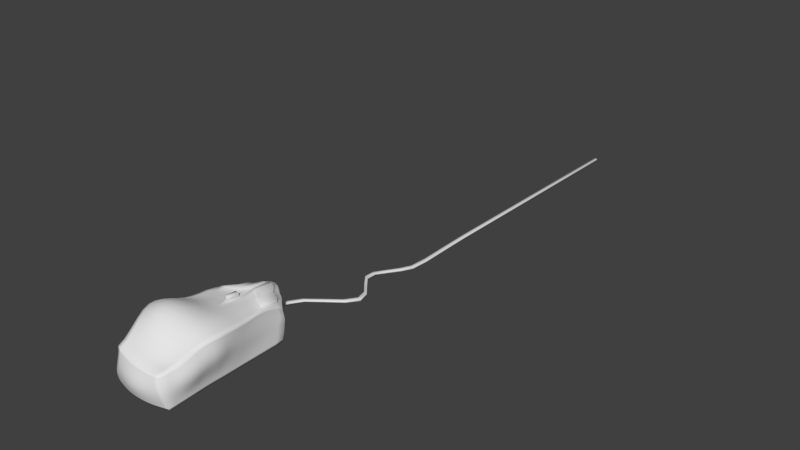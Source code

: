 # Source: mouse.blend  (saved by Blender 2.76.0; exported with 4.5.12 LTS)
import bpy
from mathutils import Matrix  # noqa: F401  (used for matrix-valued properties, if any)

bpy.ops.wm.read_factory_settings(use_empty=True)
scene = bpy.context.scene
scene.name = 'Scene'

# ---- collections
col_collection_1 = bpy.data.collections.new('Collection 1'); scene.collection.children.link(col_collection_1)

# ---- world
world_world = bpy.data.worlds.new('World'); scene.world = world_world
world_world.color = (0.05088, 0.05088, 0.05088)
world_world.use_sun_shadow = False
world_world.sun_shadow_jitter_overblur = 0.0
world_world.cycles.sampling_method = 'MANUAL'
world_world.cycles.sample_map_resolution = 256

# ---- meshes
me_cube_001 = bpy.data.meshes.new('Cube.001')
me_cube_001.from_pydata([(-1.067, -1.034, -1.036), (-0.7903, -1.075, 0.7911), (-1.082, 1.124, -1.007), (-1.0, 1.258, 0.5478), (1.015, -1.042, -1.037), (0.876, -1.098, 0.5418), (0.9943, 1.143, -1.0), (0.9385, 1.207, 0.5462), (-0.8964, -1.108, -0.2013), (-1.172, 0.0, 1.332), (-1.003, 1.272, -0.02332), (-1.253, 0.04299, -1.02), (-0.004449, 1.56, 0.7973), (0.974, 1.239, -0.01095), (-0.0007349, 1.418, -1.0), (1.174, -0.01464, 1.133), (0.9762, -1.117, -0.2692), (1.008, 0.0, -1.0), (0.04021, -1.141, 0.6084), (0.01484, -1.141, -1.015), (0.02782, 0.0, 1.559), (0.0, 0.0, -0.966), (0.02928, -1.223, -0.2435), (1.149, 0.0, 0.08013), (-0.003938, 1.536, 0.04298), (-1.19, 0.01359, 0.1683), (-0.8136, -1.109, 0.2587), (-1.041, 0.5044, 1.01), (-1.117, 1.173, -0.5096), (-1.35, -0.4273, -1.052), (0.4808, 1.401, 0.7705), (0.9883, 1.208, -0.5), (-0.5048, 1.334, -1.0), (1.059, -0.5187, 0.9586), (1.006, -1.084, -0.6399), (1.0, 0.5224, -1.0), (-0.3244, -1.125, 0.6834), (0.5228, -1.108, -1.04), (-1.019, -1.072, -0.623), (-1.03, -0.5036, 1.534), (-1.0, 1.273, 0.2661), (-1.251, 0.5465, -1.021), (-0.5006, 1.417, 0.6856), (0.9486, 1.23, 0.2699), (0.4959, 1.335, -1.0), (1.045, 0.4886, 0.9869), (0.9212, -1.125, 0.1063), (1.018, -0.504, -1.001), (0.4041, -1.133, 0.5514), (-0.4905, -1.114, -1.025), (-0.6236, 0.0, 1.581), (0.6626, -0.001711, 1.341), (0.01592, -0.531, 1.611), (0.01607, 0.5991, 1.103), (0.5033, 0.0, -0.983), (-0.5562, 0.008934, -0.9871), (0.004531, -0.5515, -0.9832), (0.0, 0.6689, -1.0), (0.02975, -1.199, -0.6101), (0.02932, -1.199, 0.1356), (0.4499, -1.195, -0.2632), (-0.384, -1.195, -0.2243), (1.055, 0.0, -0.4774), (1.193, -0.007204, 0.6228), (1.036, 0.549, -2.556e-05), (1.188, -0.5217, -0.03236), (-0.00211, 1.528, -0.5), (-0.004469, 1.558, 0.5969), (-0.5002, 1.478, 0.0), (0.4883, 1.431, -2.139e-05), (-1.376, 0.05713, -0.4831), (-1.161, 0.0, 0.7926), (-1.087, -0.5097, 0.284), (-1.16, 0.5564, -0.01185), (-1.033, 0.5314, 0.5057), (-1.026, -0.5149, 0.9432), (-1.58, -0.3831, -0.5033), (0.4796, 1.426, 0.4446), (-0.5004, 1.467, 0.3517), (-0.5142, 1.422, -0.5012), (1.187, -0.5227, 0.4538), (1.046, 0.5194, 0.4937), (1.008, 0.5491, -0.5), (-0.3432, -1.177, 0.1839), (0.412, -1.183, 0.1073), (0.4985, -1.164, -0.6344), (-0.5665, 0.6235, -1.005), (-0.5506, -0.5275, -0.9667), (0.5187, -0.5329, -0.9994), (0.5564, 0.5562, 1.065), (0.5597, -0.5242, 1.275), (-0.5178, -0.5228, 1.736), (-0.5278, 0.5636, 1.069), (0.4999, 0.6179, -1.0), (-0.4438, -1.168, -0.6073), (1.072, -0.5149, -0.5129), (0.4921, 1.425, -0.5), (-1.328, 0.5643, -0.527), (-0.7962, -1.095, 0.5126), (-1.0, 0.8372, 0.9218), (-1.117, 1.149, -0.7596), (-1.414, -0.6853, -1.105), (0.7075, 1.326, 0.651), (0.9913, 1.182, -0.75), (-0.8026, 1.233, -1.004), (1.017, -0.8183, 0.6841), (1.012, -1.063, -0.8324), (0.9969, 0.852, -1.0), (-0.5391, -1.106, 0.7339), (0.769, -1.076, -1.044), (-0.9606, -1.093, -0.4154), (-1.158, -0.25, 1.542), (-1.0, 1.276, 0.1538), (-1.253, 0.2946, -1.021), (-0.2521, 1.514, 0.7914), (0.9575, 1.236, 0.1666), (0.2478, 1.396, -1.0), (1.131, 0.2354, 1.062), (0.9501, -1.125, -0.08367), (1.005, -0.25, -1.0), (0.2175, -1.139, 0.5788), (-0.242, -1.135, -1.015), (-0.9102, 0.0, 1.477), (0.3579, 0.0, 1.453), (0.06464, -0.8511, 1.007), (0.03168, 0.25, 1.291), (0.7564, 0.0, -0.9958), (-0.2515, 0.0, -0.9708), (0.01733, -0.8629, -1.007), (0.0, 0.266, -0.9918), (0.02458, -1.172, -0.8045), (0.02803, -1.216, -0.06109), (0.7073, -1.162, -0.2705), (-0.1709, -1.216, -0.2355), (1.026, 0.0, -0.7454), (1.184, -0.001938, 0.3566), (0.9871, 0.9232, -0.0006005), (1.191, -0.25, 0.08), (-0.001404, 1.482, -0.75), (-0.004687, 1.528, 0.3553), (-0.75, 1.38, -0.01075), (0.2426, 1.506, 0.0163), (-1.353, 0.05741, -0.7705), (-1.141, 0.000139, 0.4907), (-1.079, -0.7983, -0.02643), (-1.195, 0.2725, 0.0244), (-0.8426, -1.114, 0.02309), (-1.114, 0.25, 1.105), (-1.064, 1.218, -0.2554), (-1.319, -0.1834, -1.05), (0.2416, 1.492, 0.7847), (0.985, 1.222, -0.2503), (-0.25, 1.396, -1.0), (1.161, -0.2646, 1.132), (0.995, -1.102, -0.4534), (1.003, 0.25, -1.0), (-0.136, -1.136, 0.6422), (0.2728, -1.131, -1.028), (-1.059, -1.051, -0.8273), (-0.8744, -0.7965, 1.168), (-1.0, 1.268, 0.3754), (-1.251, 0.8295, -1.021), (-0.75, 1.343, 0.5778), (0.9425, 1.223, 0.3699), (0.7445, 1.246, -1.0), (0.9566, 0.852, 0.9077), (0.8946, -1.116, 0.3106), (1.026, -0.778, -1.016), (0.6236, -1.122, 0.5303), (-0.7705, -1.077, -1.034), (-0.3054, 0.0, 1.611), (0.9239, -0.009904, 1.237), (0.01171, -0.25, 1.744), (-0.00659, 1.098, 1.0), (0.2503, 0.0, -0.9708), (-0.9302, 0.03029, -1.01), (0.0, -0.2539, -0.9639), (-0.001051, 1.106, -1.0), (0.03071, -1.216, -0.4247), (0.03386, -1.172, 0.3567), (0.2301, -1.216, -0.253), (-0.621, -1.159, -0.2101), (1.099, 0.0, -0.2005), (1.184, -0.01239, 0.8807), (1.095, 0.25, 0.03447), (1.114, -0.8347, -0.2147), (-0.002911, 1.548, -0.2484), (-0.004058, 1.586, 0.6464), (-0.2516, 1.519, 0.01788), (0.7295, 1.343, -0.003516), (-1.299, 0.03823, -0.1634), (-1.172, 0.0, 1.074), (-1.155, -0.2419, 0.3247), (-1.143, 0.8963, -0.01186), (-1.07, 0.5464, 0.2482), (-1.039, 0.5164, 0.7589), (-1.103, 0.25, 0.5827), (-1.001, 0.9241, 0.4706), (-1.023, -0.5196, 0.6196), (-1.028, -0.509, 1.251), (-0.8838, -0.8245, 0.5538), (-1.149, -0.25, 0.9911), (-1.578, -0.3772, -0.8147), (-1.333, -0.4499, -0.1072), (-1.533, -0.6769, -0.6516), (-1.552, -0.1376, -0.4822), (0.4841, 1.433, 0.241), (0.4788, 1.43, 0.5982), (0.2419, 1.526, 0.5549), (0.7098, 1.343, 0.3511), (-0.5003, 1.476, 0.2045), (-0.5005, 1.455, 0.4912), (-0.75, 1.37, 0.3143), (-0.2518, 1.548, 0.5008), (-0.5142, 1.386, -0.7512), (-0.5023, 1.452, -0.2502), (-0.83, 1.3, -0.5066), (-0.2506, 1.499, -0.5), (1.21, -0.5229, 0.2088), (1.124, -0.522, 0.7034), (1.219, -0.2571, 0.6218), (1.12, -0.8394, 0.1916), (1.045, 0.537, 0.2479), (1.044, 0.5013, 0.7392), (0.9639, 0.933, 0.4749), (1.127, 0.2427, 0.5589), (1.001, 0.5379, -0.75), (1.02, 0.5529, -0.25), (0.9915, 0.9102, -0.5), (1.037, 0.25, -0.4967), (-0.3611, -1.192, -0.02746), (-0.3304, -1.154, 0.4186), (-0.1507, -1.193, 0.1568), (-0.5625, -1.15, 0.2188), (0.428, -1.195, -0.08032), (0.4037, -1.162, 0.3135), (0.6518, -1.161, 0.0987), (0.2108, -1.195, 0.119), (0.515, -1.137, -0.833), (0.4755, -1.184, -0.4462), (0.7504, -1.127, -0.6462), (0.2601, -1.189, -0.6208), (-0.25, 0.6552, -1.0), (-0.9399, 0.5757, -1.016), (-0.5585, 0.264, -1.003), (-0.5666, 1.022, -1.006), (-0.2499, -0.5479, -0.9693), (-0.9407, -0.4838, -0.9885), (-0.5768, -0.8249, -1.013), (-0.5494, -0.243, -0.9684), (0.7704, -0.5171, -1.001), (0.2624, -0.5458, -0.9944), (0.5356, -0.8335, -1.025), (0.5018, -0.2504, -0.983), (0.2916, 0.5871, 1.094), (0.8007, 0.5163, 1.021), (0.6302, 0.2479, 1.218), (0.4872, 0.9631, 0.9952), (0.2902, -0.5288, 1.46), (0.8022, -0.5232, 1.084), (0.4795, -0.8449, 0.8373), (0.647, -0.2515, 1.395), (-0.7739, -0.5132, 1.667), (-0.2538, -0.5291, 1.71), (-0.3667, -0.8397, 1.119), (-0.6192, -0.25, 1.825), (-0.7875, 0.5303, 1.038), (-0.2615, 0.5898, 1.094), (-0.5839, 0.25, 1.258), (-0.5003, 0.9553, 1.0), (0.7499, 0.5682, -1.0), (0.25, 0.6552, -1.0), (0.5004, 0.254, -0.9985), (0.4963, 1.027, -1.0), (-0.4708, -1.143, -0.8097), (-0.4125, -1.187, -0.4151), (-0.2022, -1.192, -0.6047), (-0.7082, -1.128, -0.6195), (1.032, -0.5093, -0.753), (1.132, -0.5195, -0.2732), (1.067, -0.25, -0.4774), (1.056, -0.8099, -0.5986), (0.494, 1.389, -0.75), (0.4902, 1.439, -0.25), (0.2454, 1.499, -0.5), (0.7393, 1.323, -0.5), (-1.326, 0.5604, -0.777), (-1.259, 0.5616, -0.2708), (-1.353, 0.3078, -0.5236), (-1.326, 0.8568, -0.527), (-1.251, 0.8751, -0.2708), (-1.291, 0.2934, -0.254), (-1.338, 0.3079, -0.777), (0.7368, 1.336, -0.25), (0.2441, 1.517, -0.25), (0.2466, 1.457, -0.75), (1.087, -0.8242, -0.4055), (1.13, -0.25, -0.2005), (1.024, -0.25, -0.7454), (-0.6605, -1.148, -0.4141), (-0.1842, -1.21, -0.4183), (-0.2249, -1.166, -0.8011), (0.2475, 1.085, -1.0), (0.25, 0.2622, -0.994), (0.7522, 0.25, -1.0), (-0.2528, 1.039, 1.0), (-0.2837, 0.25, 1.293), (-0.8568, 0.25, 1.189), (-0.3161, -0.25, 1.839), (-0.143, -0.8483, 1.069), (-0.6161, -0.8224, 1.157), (0.9059, -0.2598, 1.236), (0.7402, -0.8371, 0.7427), (0.2679, -0.8498, 0.9288), (0.7192, 0.9014, 0.9511), (0.8843, 0.2399, 1.139), (0.344, 0.25, 1.268), (0.2501, -0.2525, -0.9708), (0.2812, -0.854, -1.018), (0.7825, -0.8062, -1.024), (-0.9251, -0.2193, -0.9965), (-1.012, -0.7557, -1.053), (-0.246, -0.8573, -1.006), (-0.9401, 0.9145, -1.016), (-0.9336, 0.2823, -1.015), (-0.25, 0.2622, -0.994), (0.2452, -1.208, -0.4347), (0.7321, -1.148, -0.4555), (0.7623, -1.102, -0.8405), (0.2112, -1.17, 0.3334), (0.6325, -1.146, 0.2993), (0.6783, -1.166, -0.08828), (-0.5452, -1.131, 0.4618), (-0.1421, -1.167, 0.3842), (-0.1602, -1.21, -0.0467), (1.065, 0.25, -0.2338), (0.989, 0.9236, -0.25), (0.9943, 0.8851, -0.75), (1.13, 0.2376, 0.8121), (0.9556, 0.9079, 0.6803), (0.9775, 0.9309, 0.2438), (1.081, -0.8325, 0.4247), (1.191, -0.2623, 0.8792), (1.226, -0.2519, 0.3563), (-0.2511, 1.517, -0.25), (-0.7833, 1.351, -0.2528), (-0.8303, 1.27, -0.7566), (-0.2519, 1.545, 0.6392), (-0.75, 1.364, 0.4283), (-0.75, 1.374, 0.1885), (0.7057, 1.347, 0.4757), (0.242, 1.526, 0.6678), (0.2415, 1.494, 0.2999), (-1.358, -0.1899, -0.07977), (-1.334, -0.7333, -0.349), (-1.555, -0.6617, -0.9003), (-1.158, -0.25, 1.282), (-0.8762, -0.8123, 0.8574), (-0.9329, -0.8247, 0.2635), (-1.0, 0.8918, 0.6824), (-1.112, 0.25, 0.8491), (-1.114, 0.2548, 0.307), (-1.047, 0.9225, 0.2388), (-1.132, -0.25, 0.6713), (-1.522, -0.1394, -0.8058), (0.7181, 1.34, 0.2115), (-0.2519, 1.528, 0.2972), (-0.2502, 1.457, -0.75), (1.128, -0.8401, -0.01855), (1.118, 0.2479, 0.3004), (1.016, 0.25, -0.75), (-0.5888, -1.159, -0.0022), (0.2176, -1.212, -0.07162), (0.2716, -1.162, -0.8164), (-0.2501, 1.085, -1.0), (-0.2515, -0.253, -0.9592), (0.7542, -0.25, -0.9958), (0.2404, 1.052, 0.9978), (0.3453, -0.25, 1.576), (-0.8961, -0.25, 1.714), (-0.7501, 0.9026, 0.9656), (0.7461, 0.9416, -1.0), (-0.7491, -1.102, -0.8235), (1.031, -0.7937, -0.8001), (0.7419, 1.293, -0.75), (-1.326, 0.8436, -0.777), (-0.7916, -1.086, 0.6485), (-1.0, 1.148, 0.6782), (-1.103, 1.137, -0.8835), (-1.282, -0.854, -1.085), (0.818, 1.279, 0.5823), (0.9928, 1.164, -0.875), (-0.9486, 1.176, -1.006), (0.9391, -0.9653, 0.5772), (1.013, -1.052, -0.9328), (0.9951, 1.007, -1.0), (-0.6609, -1.092, 0.7624), (0.8919, -1.059, -1.042), (-0.9282, -1.101, -0.3094), (-1.181, -0.125, 1.447), (-1.0, 1.276, 0.07677), (-1.255, 0.1691, -1.021), (-0.1282, 1.544, 0.81), (0.9648, 1.239, 0.0914), (0.1236, 1.413, -1.0), (1.16, 0.1104, 1.103), (0.9638, -1.122, -0.1766), (1.006, -0.125, -1.0), (0.1279, -1.141, 0.5931), (-0.1151, -1.14, -1.013), (-1.044, 0.0, 1.407), (0.1944, 0.0, 1.51), (0.06043, -1.004, 0.7395), (0.03243, 0.125, 1.421), (0.8824, 0.0, -0.9995), (-0.1252, 0.0, -0.9673), (0.01788, -1.009, -1.015), (0.0, 0.125, -0.9779), (0.02021, -1.157, -0.9073), (0.02845, -1.221, -0.1533), (0.8415, -1.141, -0.2716), (-0.07003, -1.221, -0.2397), (1.016, 0.0, -0.8745), (1.17, -0.0003478, 0.2198), (0.9773, 1.119, -0.003432), (1.184, -0.125, 0.08733), (-0.001064, 1.452, -0.875), (-0.004481, 1.523, 0.1975), (-0.8751, 1.327, -0.0195), (0.1195, 1.528, 0.03512), (-1.308, 0.05126, -0.8984), (-1.153, 0.004461, 0.3319), (-0.994, -0.9588, -0.1387), (-1.199, 0.1435, 0.08252), (-0.8257, -1.113, 0.1392), (-1.077, 0.375, 1.043), (-1.1, 1.189, -0.3832), (-1.344, -0.2989, -1.053), (0.3645, 1.436, 0.7646), (0.9869, 1.216, -0.375), (-0.375, 1.37, -1.0), (1.108, -0.3896, 1.068), (1.001, -1.094, -0.5463), (1.0, 0.3758, -1.0), (-0.2278, -1.132, 0.6616), (0.3985, -1.121, -1.035), (-1.042, -1.062, -0.7253), (-0.9489, -0.6466, 1.389), (-1.0, 1.271, 0.3171), (-1.251, 0.6859, -1.021), (-0.6251, 1.374, 0.6091), (0.9455, 1.227, 0.3158), (0.6201, 1.293, -1.0), (0.9996, 0.6426, 0.9768), (0.9073, -1.122, 0.2059), (1.025, -0.6399, -1.004), (0.5086, -1.129, 0.539), (-0.623, -1.098, -1.03), (-0.4675, 0.0, 1.606), (0.7961, -0.005561, 1.291), (0.008258, -0.3821, 1.743), (0.001273, 0.8187, 1.034), (0.3765, 0.0, -0.9763), (-0.7425, 0.01946, -0.9989), (0.0006825, -0.3979, -0.9701), (-0.0003574, 0.8944, -1.0), (0.03066, -1.209, -0.5166), (0.03122, -1.186, 0.2426), (0.3351, -1.208, -0.2582), (-0.4996, -1.179, -0.2173), (1.075, 0.0, -0.3397), (1.19, -0.01, 0.7526), (1.066, 0.3817, 0.01065), (1.177, -0.6776, -0.1318), (-0.002491, 1.541, -0.375), (-0.004198, 1.576, 0.623), (-0.3757, 1.509, 0.00249), (0.6094, 1.388, -0.001064), (-1.347, 0.0494, -0.3261), (-1.168, 0.0, 0.9359), (-1.119, -0.37, 0.3461), (-1.146, 0.7274, -0.01186), (-1.111, 0.5522, 0.1181), (-1.036, 0.5238, 0.6324), (-1.137, 0.125, 0.6778), (-1.01, 0.7088, 0.5), (-1.04, -0.5178, 0.4534), (-1.027, -0.512, 1.1), (-0.8335, -0.9741, 0.3709), (-1.096, -0.3756, 1.013), (-1.481, -0.3981, -0.9398), (-1.477, -0.4116, -0.3124), (-1.302, -0.8746, -0.6583), (-1.602, -0.2447, -0.4884), (0.4865, 1.428, 0.1236), (0.4788, 1.429, 0.5238), (0.1188, 1.549, 0.5911), (0.5953, 1.391, 0.4081), (-0.5003, 1.479, 0.1144), (-0.5004, 1.463, 0.419), (-0.875, 1.319, 0.2844), (-0.376, 1.515, 0.4105), (-0.5101, 1.362, -0.8758), (-0.5093, 1.436, -0.3758), (-0.9816, 1.234, -0.5088), (-0.3752, 1.466, -0.5), (1.205, -0.5224, 0.08803), (1.158, -0.5226, 0.5779), (1.227, -0.1322, 0.6325), (1.188, -0.679, 0.3178), (1.042, 0.544, 0.1243), (1.045, 0.5101, 0.6163), (0.9501, 1.141, 0.3596), (1.089, 0.3678, 0.5209), (0.9999, 0.5304, -0.875), (1.013, 0.552, -0.375), (0.989, 1.073, -0.5), (1.023, 0.3831, -0.5), (-0.3719, -1.195, -0.1271), (-0.3361, -1.167, 0.2978), (-0.06002, -1.197, 0.1456), (-0.4486, -1.165, 0.2003), (0.4382, -1.197, -0.172), (0.4068, -1.173, 0.207), (0.7838, -1.145, 0.09908), (0.3071, -1.19, 0.1127), (0.5203, -1.123, -0.9355), (0.4876, -1.175, -0.5393), (0.8787, -1.106, -0.6458), (0.3783, -1.178, -0.6274), (-0.125, 0.6654, -1.0), (-0.7539, 0.6001, -1.011), (-0.5569, 0.1346, -0.9954), (-0.5666, 0.8267, -1.006), (-0.1234, -0.5508, -0.9758), (-0.7329, -0.5098, -0.9709), (-0.5256, -0.9764, -1.026), (-0.5466, -0.3806, -0.9624), (0.8945, -0.5098, -1.001), (0.391, -0.54, -0.997), (0.5307, -0.9762, -1.037), (0.5073, -0.3864, -0.9909), (0.1548, 0.5956, 1.1), (0.6799, 0.536, 1.044), (0.6532, 0.1231, 1.29), (0.5168, 0.7588, 1.013), (0.1525, -0.5304, 1.541), (0.6812, -0.5237, 1.175), (0.4396, -0.9988, 0.6323), (0.6051, -0.379, 1.364), (-0.9019, -0.508, 1.605), (-0.3872, -0.5265, 1.734), (-0.3274, -0.9909, 0.8316), (-0.579, -0.378, 1.838), (-0.9151, 0.5153, 1.023), (-0.3964, 0.5782, 1.083), (-0.607, 0.125, 1.415), (-0.5069, 0.7657, 1.017), (0.875, 0.5437, -1.0), (0.3749, 0.6389, -1.0), (0.5022, 0.125, -0.9909), (0.4982, 0.8259, -1.0), (-0.4818, -1.129, -0.9159), (-0.4286, -1.179, -0.5106), (-0.08526, -1.197, -0.6066), (-0.5666, -1.151, -0.6124), (1.024, -0.5065, -0.8763), (1.1, -0.5174, -0.3932), (1.062, -0.125, -0.4737), (1.076, -0.662, -0.555), (0.495, 1.364, -0.875), (0.4912, 1.435, -0.375), (0.1218, 1.52, -0.5), (0.6155, 1.376, -0.5), (-1.296, 0.5545, -0.8995), (-1.3, 0.5633, -0.3995), (-1.367, 0.1826, -0.5133), (-1.326, 0.7099, -0.527), (-0.8037, -1.103, 0.3829), (-1.014, 0.657, 1.0), (-1.121, 1.161, -0.635), (-1.381, -0.556, -1.069), (0.593, 1.379, 0.7106), (0.9898, 1.197, -0.625), (-0.651, 1.288, -1.002), (1.051, -0.6649, 0.8239), (1.01, -1.073, -0.735), (0.999, 0.6863, -1.0), (-0.4275, -1.117, 0.7075), (0.6461, -1.093, -1.043), (-0.9916, -1.083, -0.5198), (-1.104, -0.375, 1.577), (-1.0, 1.274, 0.2143), (-1.251, 0.4197, -1.021), (-0.3763, 1.465, 0.7719), (0.9524, 1.233, 0.223), (0.3719, 1.37, -1.0), (1.09, 0.3604, 1.02), (0.9357, -1.126, 0.01022), (1.008, -0.375, -1.0), (0.3087, -1.137, 0.5649), (-0.367, -1.126, -1.02), (-0.7715, 0.0, 1.536), (0.5166, 0.0, 1.396), (0.04084, -0.6902, 1.34), (0.026, 0.4004, 1.191), (0.63, 0.0, -0.9899), (-0.3876, 0.001613, -0.9771), (0.01175, -0.7084, -0.9975), (0.0, 0.4528, -0.9999), (0.02775, -1.186, -0.7058), (0.02828, -1.209, 0.03483), (0.5761, -1.18, -0.2674), (-0.275, -1.207, -0.2304), (1.039, 0.0, -0.6128), (1.191, -0.004376, 0.4909), (1.007, 0.7369, -6.355e-05), (1.18, -0.3775, 0.04598), (-0.001752, 1.508, -0.625), (-0.004671, 1.541, 0.509), (-0.625, 1.432, -0.002091), (0.3655, 1.473, 0.0007089), (-1.379, 0.05995, -0.6318), (-1.152, 0.0, 0.6439), (-1.075, -0.6546, 0.1422), (-1.178, 0.4017, -0.0007571), (-0.867, -1.112, -0.09064), (-1.148, 0.125, 1.21), (-1.027, 1.253, -0.1342), (-1.256, -0.07979, -1.025), (0.1188, 1.543, 0.7779), (0.9805, 1.234, -0.1271), (-0.1253, 1.413, -1.0), (1.183, -0.1396, 1.143), (0.9868, -1.11, -0.3612), (1.006, 0.125, -1.0), (-0.0472, -1.139, 0.6247), (0.1452, -1.138, -1.021), (-1.068, -1.042, -0.9304), (-0.8165, -0.9419, 0.9482), (-1.0, 1.265, 0.449), (-1.197, 0.9738, -1.016), (-0.875, 1.303, 0.5538), (0.9399, 1.217, 0.4426), (0.8692, 1.195, -1.0), (0.9393, 1.111, 0.6947), (0.8838, -1.108, 0.4219), (1.021, -0.9133, -1.03), (0.7462, -1.112, 0.5296), (-0.9222, -1.055, -1.036), (-0.1395, 0.0, 1.594), (1.049, -0.01331, 1.183), (0.01896, -0.125, 1.675), (-0.00583, 1.44, 0.9001), (0.125, 0.0, -0.9673), (-1.104, 0.03883, -1.018), (0.0, -0.125, -0.9615), (-0.001102, 1.281, -1.0), (0.03014, -1.221, -0.3338), (0.037, -1.157, 0.4785), (0.1287, -1.221, -0.248), (-0.7519, -1.135, -0.2048), (1.124, 0.0, -0.06033), (1.179, -0.01403, 1.007), (1.117, 0.125, 0.06057), (1.031, -0.983, -0.2599), (-0.003389, 1.546, -0.108), (-0.004158, 1.58, 0.7072), (-0.1277, 1.528, 0.03514), (0.8508, 1.293, -0.008299), (-1.243, 0.02557, 0.002358), (-1.173, 0.0, 1.206), (-1.178, -0.1149, 0.2554), (-1.085, 1.113, -0.01897), (-1.042, 0.5392, 0.3777), (-1.04, 0.5097, 0.8848), (-1.066, 0.3761, 0.5326), (-1.0, 1.183, 0.3381), (-1.025, -0.5175, 0.7827), (-1.029, -0.5061, 1.396), (-0.9512, -0.6678, 0.7727), (-1.17, -0.125, 0.9027), (-1.617, -0.3709, -0.6715), (-1.188, -0.4869, 0.09736), (-1.555, -0.5294, -0.5654), (-1.428, -0.05268, -0.4621), (0.4815, 1.43, 0.3492), (0.4795, 1.421, 0.6782), (0.3635, 1.479, 0.4902), (0.8263, 1.282, 0.2929), (-0.5004, 1.472, 0.2817), (-0.5005, 1.441, 0.5758), (-0.6251, 1.423, 0.3346), (-0.128, 1.561, 0.5681), (-0.5158, 1.406, -0.6263), (-0.5001, 1.469, -0.125), (-0.6706, 1.365, -0.5038), (-0.1262, 1.52, -0.5), (1.204, -0.5229, 0.3305), (1.089, -0.5208, 0.8302), (1.183, -0.3826, 0.5633), (1.003, -0.9909, 0.1199), (1.046, 0.5286, 0.371), (1.044, 0.4939, 0.8626), (1.005, 0.6982, 0.4879), (1.157, 0.1178, 0.5961), (1.003, 0.5443, -0.625), (1.028, 0.5519, -0.125), (0.9959, 0.7313, -0.5), (1.049, 0.125, -0.4867), (-0.3516, -1.186, 0.07584), (-0.3263, -1.14, 0.547), (-0.2445, -1.186, 0.1695), (-0.6861, -1.13, 0.239), (0.4192, -1.19, 0.01247), (0.4028, -1.148, 0.4281), (0.5268, -1.173, 0.1024), (0.119, -1.198, 0.1267), (0.5076, -1.151, -0.7323), (0.4626, -1.191, -0.3544), (0.623, -1.147, -0.6415), (0.1443, -1.196, -0.6149), (-0.3932, 0.6414, -1.002), (-1.11, 0.5568, -1.019), (-0.5633, 0.4297, -1.005), (-0.5438, 1.194, -1.004), (-0.3856, -0.5411, -0.9657), (-1.168, -0.4498, -1.024), (-0.5649, -0.6771, -0.9828), (-0.5529, -0.1169, -0.9795), (0.6452, -0.525, -1.001), (0.1334, -0.5497, -0.9902), (0.5321, -0.6839, -1.009), (0.5025, -0.125, -0.9798), (0.4274, 0.574, 1.083), (0.9214, 0.4996, 1.001), (0.5965, 0.3798, 1.139), (0.4807, 1.271, 0.8605), (0.4289, -0.5262, 1.37), (0.9306, -0.5219, 1.009), (0.5203, -0.6828, 1.088), (0.6657, -0.1265, 1.379), (-0.646, -0.5183, 1.713), (-0.1195, -0.5306, 1.668), (-0.4396, -0.6803, 1.468), (-0.6314, -0.125, 1.726), (-0.6582, 0.5471, 1.054), (-0.1233, 0.5971, 1.1), (-0.5563, 0.3845, 1.142), (-0.5009, 1.246, 0.8598), (0.6249, 0.5937, -1.0), (0.125, 0.6654, -1.0), (0.5, 0.4209, -1.0), (0.4956, 1.199, -1.0), (-0.458, -1.156, -0.7066), (-0.3975, -1.192, -0.32), (-0.3224, -1.182, -0.6048), (-0.863, -1.1, -0.6236), (1.049, -0.5121, -0.6327), (1.162, -0.5208, -0.153), (1.06, -0.3765, -0.4875), (1.027, -0.9523, -0.6296), (0.4931, 1.409, -0.625), (0.4892, 1.438, -0.125), (0.3688, 1.466, -0.5), (0.8635, 1.267, -0.5), (-1.338, 0.5637, -0.6529), (-1.211, 0.5594, -0.1414), (-1.338, 0.4329, -0.527), (-1.257, 1.008, -0.5213), (-1.296, 0.8653, -0.3995), (-1.199, 0.8855, -0.1415), (-1.251, 0.7192, -0.2708), (-1.194, 1.038, -0.266), (-1.329, 0.302, -0.3904), (-1.244, 0.2832, -0.1155), (-1.302, 0.1666, -0.2238), (-1.275, 0.4195, -0.2685), (-1.301, 0.3025, -0.8994), (-1.356, 0.3099, -0.6526), (-1.347, 0.1828, -0.7758), (-1.329, 0.4329, -0.777), (0.738, 1.332, -0.375), (0.7342, 1.34, -0.1258), (0.6133, 1.39, -0.25), (0.8606, 1.28, -0.2501), (0.2447, 1.511, -0.375), (0.2434, 1.515, -0.1219), (0.1207, 1.54, -0.2495), (0.3672, 1.482, -0.25), (0.2472, 1.429, -0.875), (0.246, 1.481, -0.625), (0.1227, 1.476, -0.75), (0.3703, 1.427, -0.75), (1.072, -0.8175, -0.5014), (1.102, -0.83, -0.3101), (1.128, -0.6714, -0.3448), (1.031, -0.9697, -0.4437), (1.097, -0.25, -0.3397), (1.162, -0.25, -0.06037), (1.122, -0.125, -0.1949), (1.121, -0.3774, -0.2201), (1.012, -0.25, -0.8745), (1.041, -0.25, -0.6128), (1.024, -0.125, -0.7438), (1.026, -0.3754, -0.749), (-0.6842, -1.139, -0.517), (-0.639, -1.155, -0.312), (-0.533, -1.169, -0.4138), (-0.8071, -1.122, -0.4169), (-0.1926, -1.202, -0.5106), (-0.1771, -1.214, -0.3271), (-0.07588, -1.215, -0.4209), (-0.296, -1.2, -0.4167), (-0.2347, -1.151, -0.9052), (-0.2132, -1.18, -0.7013), (-0.09953, -1.171, -0.8015), (-0.3484, -1.156, -0.8037), (0.3718, 1.06, -1.0), (0.1232, 1.1, -1.0), (0.2487, 0.8761, -1.0), (0.2472, 1.259, -1.0), (0.375, 0.2583, -0.9963), (0.125, 0.265, -0.9924), (0.25, 0.125, -0.9817), (0.25, 0.444, -1.0), (0.8779, 0.25, -1.0), (0.6263, 0.2508, -0.9999), (0.7551, 0.125, -0.9991), (0.7501, 0.3933, -1.0), (-0.3762, 0.9885, 1.0), (-0.1297, 1.082, 1.0), (-0.2527, 0.8049, 1.029), (-0.2529, 1.396, 0.8631), (-0.4367, 0.25, 1.28), (-0.1268, 0.25, 1.296), (-0.2949, 0.125, 1.449), (-0.2724, 0.3961, 1.178), (-0.9872, 0.25, 1.147), (-0.7232, 0.25, 1.226), (-0.8882, 0.125, 1.327), (-0.8212, 0.3755, 1.093), (-0.4708, -0.25, 1.845), (-0.1556, -0.25, 1.804), (-0.2968, -0.381, 1.843), (-0.3137, -0.125, 1.749), (-0.2522, -0.8449, 1.095), (-0.03787, -0.8503, 1.04), (-0.1254, -1.001, 0.7856), (-0.1948, -0.6879, 1.422), (-0.7469, -0.8101, 1.168), (-0.4877, -0.8324, 1.14), (-0.557, -0.9721, 0.8855), (-0.6969, -0.6655, 1.462), (0.7772, -0.2553, 1.309), (1.034, -0.2633, 1.18), (0.855, -0.3849, 1.18), (0.9293, -0.1348, 1.251), (0.6031, -0.8415, 0.7886), (0.8802, -0.83, 0.7059), (0.6713, -0.9883, 0.5841), (0.7807, -0.6778, 0.9377), (0.1659, -0.851, 0.9695), (0.3729, -0.8475, 0.8848), (0.245, -1.003, 0.6889), (0.2792, -0.6884, 1.225), (0.6045, 0.9269, 0.9831), (0.8348, 0.8824, 0.9202), (0.7563, 0.6985, 0.9878), (0.7047, 1.232, 0.7787), (0.7596, 0.244, 1.18), (1.007, 0.2366, 1.099), (0.9116, 0.115, 1.197), (0.8456, 0.3648, 1.077), (0.1894, 0.25, 1.281), (0.4929, 0.2499, 1.248), (0.3565, 0.125, 1.358), (0.3218, 0.394, 1.178), (0.3756, -0.2514, -0.9763), (0.125, -0.2534, -0.9673), (0.254, -0.3943, -0.9817), (0.2501, -0.125, -0.9666), (0.4096, -0.8449, -1.022), (0.1499, -0.8602, -1.012), (0.2791, -0.9987, -1.027), (0.2743, -0.701, -1.005), (0.9043, -0.7918, -1.021), (0.6597, -0.8204, -1.026), (0.777, -0.9457, -1.038), (0.7812, -0.6615, -1.008), (-0.7317, -0.2325, -0.9796), (-1.138, -0.198, -1.027), (-0.9271, -0.3471, -0.989), (-0.9224, -0.09638, -1.004), (-0.7677, -0.7996, -1.02), (-1.246, -0.7119, -1.089), (-0.8748, -0.9278, -1.04), (-0.9753, -0.6206, -1.011), (-0.1149, -0.8619, -1.005), (-0.3998, -0.8448, -1.009), (-0.2427, -1.002, -1.014), (-0.2484, -0.7038, -0.9854), (-0.7541, 0.9702, -1.011), (-1.11, 0.8656, -1.019), (-0.9401, 0.7466, -1.016), (-0.8956, 1.077, -1.012), (-0.7455, 0.2714, -1.01), (-1.107, 0.2909, -1.019), (-0.9325, 0.1564, -1.014), (-0.9368, 0.4161, -1.015), (-0.125, 0.265, -0.9924), (-0.3885, 0.2607, -0.9974), (-0.2502, 0.125, -0.9817), (-0.25, 0.444, -1.0), (0.2529, -1.199, -0.5269), (0.2375, -1.213, -0.3436), (0.3565, -1.198, -0.4405), (0.1372, -1.214, -0.4293), (0.742, -1.138, -0.5506), (0.7207, -1.156, -0.3622), (0.864, -1.126, -0.4577), (0.6017, -1.168, -0.4514), (0.7661, -1.089, -0.9407), (0.7572, -1.115, -0.7426), (0.8876, -1.083, -0.8385), (0.6376, -1.121, -0.8385), (0.2101, -1.184, 0.2227), (0.2138, -1.155, 0.452), (0.3042, -1.166, 0.3234), (0.1215, -1.172, 0.3445), (0.641, -1.155, 0.1966), (0.6266, -1.135, 0.41), (0.7601, -1.134, 0.3008), (0.5127, -1.155, 0.3047), (0.6929, -1.165, -0.1795), (0.6644, -1.165, 0.004116), (0.8126, -1.148, -0.08852), (0.5493, -1.182, -0.08477), (-0.5526, -1.141, 0.337), (-0.5406, -1.119, 0.594), (-0.4335, -1.144, 0.439), (-0.6674, -1.114, 0.487), (-0.1463, -1.181, 0.2669), (-0.1386, -1.152, 0.5092), (-0.05346, -1.171, 0.3698), (-0.2339, -1.162, 0.4003), (-0.1653, -1.214, -0.1424), (-0.1554, -1.203, 0.05263), (-0.06537, -1.215, -0.05441), (-0.2582, -1.202, -0.03779), (1.051, 0.25, -0.3662), (1.08, 0.25, -0.1), (1.043, 0.384, -0.2478), (1.081, 0.125, -0.2152), (0.9902, 0.9185, -0.375), (0.9881, 0.9253, -0.125), (0.9862, 1.087, -0.25), (0.9993, 0.7401, -0.25), (0.9957, 0.8693, -0.875), (0.9929, 0.8989, -0.625), (0.9921, 1.045, -0.75), (0.9973, 0.7118, -0.75), (1.129, 0.2399, 0.686), (1.13, 0.236, 0.9374), (1.089, 0.3626, 0.7705), (1.159, 0.1126, 0.8521), (0.959, 0.9241, 0.5778), (0.9545, 0.8838, 0.7888), (0.9433, 1.129, 0.4923), (1.0, 0.6699, 0.7303), (0.9835, 0.9249, 0.1222), (0.9703, 0.935, 0.3643), (0.9605, 1.148, 0.2181), (1.009, 0.7219, 0.2458), (1.104, -0.8368, 0.305), (1.05, -0.8264, 0.5511), (1.126, -0.6745, 0.5637), (0.9749, -0.9825, 0.3314), (1.207, -0.2599, 0.7513), (1.175, -0.264, 1.006), (1.207, -0.1374, 0.891), (1.14, -0.3873, 0.8157), (1.214, -0.2504, 0.2195), (1.227, -0.2543, 0.4903), (1.224, -0.1269, 0.3653), (1.203, -0.3789, 0.3074), (-0.2508, 1.511, -0.375), (-0.2513, 1.517, -0.1217), (-0.3755, 1.487, -0.25), (-0.1269, 1.54, -0.2495), (-0.8114, 1.322, -0.3801), (-0.7571, 1.373, -0.127), (-0.9259, 1.288, -0.2542), (-0.6402, 1.407, -0.2513), (-0.8192, 1.253, -0.8807), (-0.8343, 1.286, -0.632), (-0.9817, 1.207, -0.7588), (-0.6706, 1.332, -0.7538), (-0.2519, 1.549, 0.5762), (-0.252, 1.534, 0.7082), (-0.3761, 1.504, 0.5861), (-0.1278, 1.573, 0.6585), (-0.75, 1.368, 0.3695), (-0.75, 1.357, 0.496), (-0.875, 1.315, 0.3928), (-0.6251, 1.409, 0.4515), (-0.75, 1.378, 0.09885), (-0.75, 1.372, 0.2565), (-0.875, 1.324, 0.166), (-0.625, 1.428, 0.1991), (0.7073, 1.345, 0.4107), (0.7054, 1.342, 0.554), (0.5927, 1.392, 0.5439), (0.8205, 1.28, 0.4013), (0.242, 1.53, 0.6221), (0.2419, 1.514, 0.7181), (0.1192, 1.569, 0.6522), (0.3638, 1.478, 0.6598), (0.2418, 1.491, 0.1569), (0.2417, 1.512, 0.4409), (0.1185, 1.516, 0.3382), (0.3643, 1.463, 0.2588), (-1.477, -0.1583, -0.289), (-1.234, -0.2223, 0.1312), (-1.341, -0.3153, -0.05875), (-1.313, -0.08226, -0.1064), (-1.45, -0.7013, -0.5059), (-1.202, -0.7679, -0.1864), (-1.153, -0.9195, -0.3997), (-1.336, -0.5897, -0.2203), (-1.5, -0.6699, -1.006), (-1.569, -0.6633, -0.7831), (-1.35, -0.8509, -0.8875), (-1.565, -0.5191, -0.8454), (-1.154, -0.25, 1.14), (-1.159, -0.25, 1.416), (-1.102, -0.375, 1.31), (-1.181, -0.125, 1.189), (-0.8793, -0.819, 0.704), (-0.8746, -0.8047, 1.013), (-0.8201, -0.9606, 0.6485), (-0.9489, -0.658, 1.087), (-0.9879, -0.8172, 0.1228), (-0.8957, -0.8275, 0.4073), (-0.8934, -0.9736, 0.1098), (-0.9653, -0.6724, 0.4589), (-1.0, 0.9112, 0.5756), (-1.0, 0.8664, 0.7966), (-1.012, 0.6831, 0.75), (-1.0, 1.177, 0.4797), (-1.108, 0.25, 0.7171), (-1.114, 0.25, 0.9784), (-1.147, 0.125, 0.9528), (-1.074, 0.375, 0.7901), (-1.149, 0.2626, 0.1658), (-1.099, 0.2505, 0.4463), (-1.129, 0.1269, 0.3876), (-1.092, 0.3852, 0.2688), (-1.091, 0.9102, 0.1157), (-1.016, 0.9282, 0.3593), (-1.051, 0.7258, 0.2463), (-1.012, 1.172, 0.1912), (-1.127, -0.249, 0.5018), (-1.141, -0.25, 0.8345), (-1.086, -0.3771, 0.6902), (-1.149, -0.125, 0.5911), (-1.432, -0.1584, -0.9361), (-1.567, -0.1315, -0.6546), (-1.588, -0.2423, -0.8214), (-1.396, -0.05477, -0.7701), (0.724, 1.341, 0.1127), (0.7133, 1.341, 0.2877), (0.601, 1.393, 0.2373), (0.8353, 1.287, 0.1797), (-0.2518, 1.52, 0.164), (-0.2518, 1.542, 0.4048), (-0.3759, 1.511, 0.2397), (-0.1282, 1.529, 0.3427), (-0.2501, 1.429, -0.875), (-0.2504, 1.481, -0.625), (-0.375, 1.427, -0.75), (-0.1257, 1.476, -0.75), (1.123, -0.8382, -0.118), (1.127, -0.8404, 0.08419), (1.202, -0.6804, 0.08614), (1.022, -0.9908, -0.07353), (1.108, 0.2495, 0.1685), (1.124, 0.2455, 0.4305), (1.083, 0.3757, 0.2683), (1.146, 0.123, 0.333), (1.009, 0.25, -0.875), (1.026, 0.25, -0.6247), (1.008, 0.3796, -0.75), (1.023, 0.125, -0.7489), (-0.6046, -1.161, -0.1072), (-0.5746, -1.156, 0.1061), (-0.4708, -1.177, -0.01558), (-0.7128, -1.138, 0.01155), (0.2233, -1.215, -0.1626), (0.2134, -1.205, 0.02134), (0.3177, -1.205, -0.07613), (0.1218, -1.215, -0.06683), (0.2737, -1.147, -0.9201), (0.2666, -1.176, -0.717), (0.3938, -1.151, -0.8246), (0.148, -1.169, -0.8096), (-0.1254, 1.1, -1.0), (-0.3933, 1.061, -1.002), (-0.25, 0.8761, -1.0), (-0.2501, 1.259, -1.0), (-0.1252, -0.2537, -0.9607), (-0.3849, -0.2507, -0.9611), (-0.2502, -0.3956, -0.9589), (-0.2522, -0.125, -0.9653), (0.8797, -0.25, -0.9995), (0.6281, -0.25, -0.9899), (0.7588, -0.3782, -0.9991), (0.7553, -0.125, -0.9942), (0.1166, 1.087, 0.9987), (0.3664, 0.9992, 0.9986), (0.2616, 0.803, 1.029), (0.2407, 1.406, 0.8685), (0.1808, -0.25, 1.665), (0.5026, -0.25, 1.485), (0.3172, -0.3805, 1.565), (0.3544, -0.125, 1.532), (-1.029, -0.25, 1.633), (-0.7602, -0.25, 1.78), (-0.8444, -0.3753, 1.739), (-0.9179, -0.125, 1.614), (-0.8752, 0.8747, 0.9347), (-0.625, 0.9278, 0.9942), (-0.7618, 0.7107, 1.004), (-0.75, 1.236, 0.6923), (0.8714, 0.896, -1.0), (0.621, 0.9861, -1.0), (0.7483, 0.7566, -1.0), (0.7447, 1.109, -1.0), (-0.7629, -1.089, -0.9275), (-0.7304, -1.115, -0.7214), (-0.6008, -1.126, -0.8171), (-0.9055, -1.077, -0.8272), (1.027, -0.7857, -0.906), (1.042, -0.8019, -0.6979), (1.04, -0.6507, -0.772), (1.025, -0.9326, -0.8229), (0.7432, 1.271, -0.875), (0.7406, 1.31, -0.625), (0.6178, 1.343, -0.75), (0.8663, 1.238, -0.75), (-1.296, 0.837, -0.8995), (-1.337, 0.8498, -0.6529), (-1.326, 0.7005, -0.777), (-1.257, 0.9898, -0.7713), (-1.266, 0.9982, -0.647), (-1.337, 0.7056, -0.6529), (-1.296, 0.694, -0.8995), (0.8649, 1.254, -0.625), (0.6167, 1.362, -0.625), (0.619, 1.32, -0.875), (1.026, -0.9426, -0.725), (1.056, -0.6564, -0.662), (1.03, -0.6451, -0.8858), (-0.8867, -1.089, -0.7256), (-0.5844, -1.139, -0.714), (-0.6141, -1.112, -0.9222), (0.62, 1.157, -1.0), (0.6231, 0.7926, -1.0), (0.8736, 0.7203, -1.0), (-0.6252, 1.236, 0.7858), (-0.6346, 0.7392, 1.01), (-0.8882, 0.6824, 1.001), (-0.779, -0.125, 1.679), (-0.7122, -0.3764, 1.799), (-0.9751, -0.375, 1.664), (0.5164, -0.125, 1.454), (0.4669, -0.379, 1.464), (0.1627, -0.3816, 1.661), (0.3626, 1.342, 0.8596), (0.392, 0.7843, 1.023), (0.1307, 0.8146, 1.033), (0.629, -0.125, -0.9874), (0.6333, -0.382, -0.9956), (0.8838, -0.3757, -1.0), (-0.3868, -0.1237, -0.9701), (-0.3829, -0.3912, -0.9578), (-0.125, -0.3975, -0.9635), (-0.3829, 1.233, -1.001), (-0.3933, 0.8557, -1.002), (-0.1251, 0.8897, -1.0), (0.1467, -1.183, -0.7107), (0.3872, -1.165, -0.7243), (0.3976, -1.136, -0.9287), (0.1198, -1.208, 0.02754), (0.3113, -1.199, 0.01651), (0.3257, -1.208, -0.1675), (-0.6987, -1.135, 0.1233), (-0.4589, -1.172, 0.09002), (-0.4844, -1.18, -0.1177), (1.035, 0.125, -0.6193), (1.014, 0.3816, -0.625), (1.003, 0.3775, -0.875), (1.153, 0.1206, 0.4656), (1.087, 0.3716, 0.3951), (1.077, 0.3793, 0.1402), (1.014, -0.9919, 0.02175), (1.201, -0.6801, 0.1999), (1.193, -0.6795, -0.02379), (-0.126, 1.501, -0.625), (-0.3752, 1.449, -0.625), (-0.375, 1.401, -0.875), (-0.1281, 1.548, 0.4771), (-0.376, 1.512, 0.3289), (-0.3758, 1.513, 0.1319), (0.8301, 1.284, 0.2414), (0.5976, 1.393, 0.3308), (0.6053, 1.389, 0.1216), (-1.432, -0.0497, -0.6226), (-1.638, -0.2328, -0.6711), (-1.48, -0.2669, -0.9451), (-1.161, -0.125, 0.7498), (-1.092, -0.3763, 0.8542), (-1.086, -0.3766, 0.5212), (-1.001, 1.181, 0.2696), (-1.021, 0.7191, 0.3739), (-1.094, 0.7284, 0.1175), (-1.069, 0.3791, 0.4019), (-1.128, 0.125, 0.5346), (-1.155, 0.1335, 0.2363), (-1.076, 0.375, 0.9171), (-1.148, 0.125, 1.084), (-1.143, 0.125, 0.8174), (-1.0, 1.168, 0.5669), (-1.013, 0.6698, 0.875), (-1.011, 0.6963, 0.625), (-0.9533, -0.6715, 0.6155), (-0.8559, -0.976, 0.2388), (-0.9404, -0.9678, -0.01582), (-0.9486, -0.6524, 1.24), (-0.817, -0.9518, 0.7958), (-0.8255, -0.9682, 0.5069), (-1.183, -0.125, 1.321), (-1.104, -0.375, 1.448), (-1.1, -0.3751, 1.165), (-1.591, -0.5168, -0.7143), (-1.342, -0.8592, -0.7773), (-1.329, -0.8496, -0.9894), (-1.194, -0.6262, -0.03527), (-1.068, -0.9419, -0.2673), (-1.236, -0.8957, -0.5315), (-1.233, -0.1018, 0.07872), (-1.2, -0.3515, 0.1562), (-1.492, -0.2751, -0.2798), (0.3638, 1.469, 0.3826), (0.1186, 1.535, 0.4898), (0.1188, 1.514, 0.1855), (0.3642, 1.461, 0.7156), (0.1191, 1.564, 0.7025), (0.119, 1.562, 0.6262), (0.8184, 1.279, 0.4777), (0.5924, 1.389, 0.6184), (0.5937, 1.391, 0.4768), (-0.625, 1.426, 0.2726), (-0.875, 1.321, 0.2306), (-0.875, 1.327, 0.08373), (-0.6251, 1.396, 0.5193), (-0.875, 1.311, 0.463), (-0.875, 1.318, 0.3358), (-0.128, 1.565, 0.7241), (-0.3762, 1.489, 0.6742), (-0.376, 1.513, 0.4962), (-0.6735, 1.35, -0.629), (-0.9864, 1.221, -0.6342), (-0.9685, 1.193, -0.8827), (-0.6265, 1.425, -0.1251), (-0.891, 1.317, -0.1315), (-0.9612, 1.255, -0.3821), (-0.1272, 1.538, -0.1124), (-0.3756, 1.496, -0.125), (-0.3753, 1.478, -0.375), (1.198, -0.3804, 0.4361), (1.229, -0.1293, 0.5001), (1.209, -0.1253, 0.2277), (1.121, -0.389, 0.9418), (1.194, -0.139, 1.018), (1.218, -0.135, 0.7627), (0.9575, -0.9751, 0.4494), (1.088, -0.6704, 0.6921), (1.161, -0.6772, 0.4389), (1.008, 0.7109, 0.367), (0.9546, 1.146, 0.2949), (0.9686, 1.141, 0.1172), (0.9988, 0.6558, 0.8528), (0.9405, 1.12, 0.5799), (0.9465, 1.135, 0.4222), (1.16, 0.111, 0.9782), (1.089, 0.361, 0.8949), (1.089, 0.3649, 0.6459), (0.9963, 0.7226, -0.625), (0.9905, 1.061, -0.625), (0.9937, 1.027, -0.875), (1.003, 0.74, -0.125), (0.9834, 1.097, -0.1258), (0.9875, 1.082, -0.375), (1.099, 0.125, -0.07758), (1.055, 0.3832, -0.1192), (1.032, 0.3839, -0.3748), (-0.251, -1.195, 0.06345), (-0.06285, -1.207, 0.04316), (-0.0677, -1.219, -0.1483), (-0.2301, -1.147, 0.5269), (-0.05011, -1.155, 0.4932), (-0.05685, -1.185, 0.2542), (-0.6624, -1.104, 0.621), (-0.4292, -1.131, 0.5693), (-0.4401, -1.155, 0.3163), (0.5372, -1.179, 0.007769), (0.7978, -1.148, 0.00416), (0.8274, -1.145, -0.1801), (0.5093, -1.143, 0.4173), (0.7516, -1.124, 0.4107), (0.771, -1.141, 0.1975), (0.1244, -1.157, 0.4647), (0.3055, -1.152, 0.4399), (0.3047, -1.179, 0.2147), (0.6311, -1.134, -0.7394), (0.8839, -1.095, -0.7412), (0.8901, -1.071, -0.9384), (0.5891, -1.175, -0.359), (0.8539, -1.134, -0.3641), (0.872, -1.117, -0.5516), (0.1329, -1.219, -0.3384), (0.3455, -1.204, -0.3491), (0.3676, -1.189, -0.533), (-0.3913, 0.4365, -1.001), (-0.3873, 0.127, -0.9868), (-0.125, 0.125, -0.9789), (-1.108, 0.4165, -1.019), (-1.107, 0.1651, -1.019), (-0.7441, 0.1454, -1.005), (-1.058, 1.019, -1.015), (-1.11, 0.711, -1.019), (-0.7541, 0.7881, -1.011), (-0.3963, -0.6936, -0.9825), (-0.372, -0.9932, -1.019), (-0.1139, -1.007, -1.013), (-1.207, -0.581, -1.047), (-1.087, -0.8895, -1.064), (-0.6959, -0.9539, -1.033), (-1.099, -0.08694, -1.016), (-1.154, -0.3181, -1.025), (-0.7279, -0.3664, -0.9711), (0.6576, -0.673, -1.009), (0.6542, -0.9616, -1.039), (0.8994, -0.9294, -1.035), (0.1431, -0.7062, -1.002), (0.1499, -1.005, -1.02), (0.4058, -0.9887, -1.033), (0.125, -0.125, -0.9628), (0.1272, -0.3968, -0.9769), (0.3808, -0.3907, -0.9859), (0.4632, 0.388, 1.162), (0.5113, 0.125, 1.325), (0.1961, 0.125, 1.392), (0.9672, 0.3616, 1.046), (1.036, 0.1117, 1.148), (0.785, 0.1193, 1.245), (0.8179, 1.175, 0.7221), (0.8763, 0.6686, 0.9793), (0.6373, 0.7294, 1.0), (0.3999, -0.6857, 1.159), (0.3392, -1.001, 0.6611), (0.152, -1.004, 0.7148), (0.9179, -0.673, 0.8706), (0.8028, -0.9792, 0.5723), (0.5491, -0.9949, 0.6054), (1.057, -0.1383, 1.195), (0.9814, -0.3883, 1.112), (0.7307, -0.3814, 1.267), (-0.569, -0.6737, 1.473), (-0.438, -0.9829, 0.8571), (-0.6854, -0.9581, 0.9172), (-0.07716, -0.6896, 1.385), (-0.03122, -1.003, 0.7629), (-0.2237, -0.9966, 0.8082), (-0.1482, -0.125, 1.723), (-0.1452, -0.3819, 1.805), (-0.4412, -0.3796, 1.853), (-0.6899, 0.3791, 1.119), (-0.7519, 0.125, 1.376), (-1.02, 0.125, 1.27), (-0.124, 0.3996, 1.188), (-0.132, 0.125, 1.442), (-0.454, 0.125, 1.44), (-0.1293, 1.427, 0.8884), (-0.1264, 0.8153, 1.033), (-0.3793, 0.788, 1.024), (0.625, 0.4069, -1.0), (0.6287, 0.125, -0.9956), (0.8811, 0.125, -1.0), (0.125, 0.4505, -0.9999), (0.125, 0.125, -0.9789), (0.3758, 0.125, -0.9859), (0.1231, 1.275, -1.0), (0.1242, 0.8897, -1.0), (0.3734, 0.8543, -1.0), (-0.3363, -1.17, -0.7025), (-0.09175, -1.185, -0.7025), (-0.1082, -1.156, -0.9047), (-0.2849, -1.205, -0.3239), (-0.07264, -1.22, -0.33), (-0.08002, -1.207, -0.5129), (-0.7784, -1.13, -0.3115), (-0.5163, -1.175, -0.3157), (-0.5494, -1.161, -0.5124), (1.04, -0.3759, -0.6197), (1.039, -0.125, -0.6101), (1.014, -0.125, -0.8739), (1.153, -0.3776, -0.08689), (1.154, -0.125, -0.05392), (1.09, -0.125, -0.335), (1.032, -0.9769, -0.3517), (1.154, -0.6749, -0.2387), (1.101, -0.6671, -0.45), (0.3695, 1.449, -0.625), (0.1222, 1.501, -0.625), (0.1231, 1.446, -0.875), (0.3663, 1.481, -0.125), (0.1201, 1.538, -0.1125), (0.1213, 1.533, -0.375), (0.8566, 1.289, -0.1267), (0.6122, 1.389, -0.1251), (0.6144, 1.386, -0.375), (-1.345, 0.4349, -0.6529), (-1.369, 0.1849, -0.6472), (-1.307, 0.1771, -0.8993), (-1.228, 0.4107, -0.1354), (-1.251, 0.1551, -0.07161), (-1.343, 0.1762, -0.3718), (-1.139, 1.073, -0.1384), (-1.2, 0.724, -0.1415), (-1.296, 0.7144, -0.3995), (-1.233, 1.02, -0.3943), (-1.314, 0.4275, -0.3992), (-1.296, 0.4275, -0.8995), (0.8621, 1.275, -0.375), (0.368, 1.478, -0.375), (0.3711, 1.401, -0.875), (1.029, -0.9615, -0.5362), (1.089, -0.3771, -0.3537), (1.016, -0.375, -0.875), (-0.8359, -1.112, -0.5208), (-0.3084, -1.192, -0.5098), (-0.3588, -1.141, -0.9094), (0.3714, 1.234, -1.0), (0.375, 0.4338, -1.0), (0.8752, 0.3822, -1.0), (-0.3768, 1.335, 0.8436), (-0.4171, 0.3906, 1.163), (-0.9502, 0.375, 1.067), (-0.4755, -0.125, 1.75), (-0.315, -0.6849, 1.45), (-0.8223, -0.6563, 1.432), (0.7997, -0.1303, 1.31), (0.6461, -0.6804, 1.012), (0.1595, -0.6898, 1.286), (0.5953, 1.251, 0.8314), (0.7229, 0.3712, 1.109), (0.1753, 0.3984, 1.188), (0.376, -0.125, -0.9725), (0.4044, -0.6934, -1.007), (0.9035, -0.6502, -1.006), (-0.7371, -0.1068, -0.9917), (-0.7512, -0.6554, -0.9867), (-0.119, -0.7076, -0.9913), (-0.7197, 1.14, -1.008), (-0.7504, 0.422, -1.01), (-0.125, 0.4505, -0.9999), (0.1411, -1.206, -0.5213), (0.6132, -1.158, -0.5452), (0.6426, -1.107, -0.9396), (0.1196, -1.186, 0.2321), (0.5185, -1.165, 0.2003), (0.5626, -1.182, -0.1762), (-0.6755, -1.123, 0.3599), (-0.2388, -1.175, 0.2814), (-0.2661, -1.206, -0.1354), (1.065, 0.125, -0.3518), (0.9969, 0.7372, -0.375), (0.9982, 0.6995, -0.875), (1.159, 0.115, 0.7248), (1.002, 0.6843, 0.6088), (1.009, 0.7308, 0.1236), (0.9902, -0.9878, 0.2224), (1.163, -0.385, 0.6897), (1.197, -0.3779, 0.1774), (-0.1265, 1.533, -0.375), (-0.6582, 1.384, -0.3777), (-0.6625, 1.311, -0.8781), (-0.1279, 1.571, 0.6143), (-0.6251, 1.418, 0.3923), (-0.625, 1.43, 0.1084), (0.8232, 1.281, 0.3431), (0.3635, 1.486, 0.5792), (0.3647, 1.464, 0.1302), (-1.385, -0.06406, -0.2892), (-1.465, -0.555, -0.3999), (-1.489, -0.5335, -0.9623), (-1.177, -0.125, 1.049), (-0.9498, -0.6632, 0.9302), (-1.006, -0.6672, 0.3021), (-1.0, 1.181, 0.4057), (-1.071, 0.3751, 0.6619), (-1.131, 0.3931, 0.1343), (-1.039, 1.149, 0.09393), (-1.147, -0.1229, 0.4264), (-1.332, -0.06584, -0.9039), (0.8425, 1.291, 0.09856), (-0.1281, 1.518, 0.1869), (-0.1255, 1.446, -0.875), (1.028, -0.9877, -0.1673), (1.134, 0.1246, 0.198), (1.014, 0.125, -0.875), (-0.7295, -1.138, -0.09734), (0.1249, -1.22, -0.1578), (0.148, -1.154, -0.9126), (-0.1255, 1.275, -1.0), (-0.1254, -0.125, -0.9627), (0.8811, -0.125, -0.9989), (0.1175, 1.437, 0.8992), (0.1874, -0.125, 1.608), (-1.052, -0.125, 1.535), (-0.875, 1.204, 0.6606), (0.8698, 1.057, -1.0), (-0.9177, -1.065, -0.9305), (1.023, -0.9228, -0.9243), (0.8678, 1.218, -0.875), (-1.233, 0.982, -0.8943), (-0.5085, 0.9592, 1.051), (-0.2609, 1.043, 1.051), (-0.7583, 0.9065, 1.017), (-0.509, 1.249, 0.911), (-0.3844, 0.9923, 1.051), (-0.1378, 1.085, 1.051), (-0.2611, 1.4, 0.9143), (-0.8834, 0.8786, 0.9859), (-0.6332, 0.9317, 1.045), (-0.7581, 1.24, 0.7435), (-0.6333, 1.24, 0.8369), (-0.1374, 1.431, 0.9396), (-0.385, 1.339, 0.8948), (-0.8831, 1.208, 0.7118), (0.005447, 1.103, 1.091), (0.4993, 0.9684, 1.086), (0.7313, 0.9067, 1.042), (0.2524, 1.057, 1.089), (0.006208, 1.446, 0.991), (0.4927, 1.277, 0.9514), (0.6165, 0.9322, 1.074), (0.8469, 0.8877, 1.011), (0.7168, 1.237, 0.8696), (0.1286, 1.092, 1.09), (0.3784, 1.004, 1.089), (0.2527, 1.411, 0.9594), (0.3746, 1.347, 0.9505), (0.8299, 1.181, 0.813), (0.6074, 1.256, 0.9223), (0.1295, 1.443, 0.9901), (0.01425, 0.6074, 1.297), (-0.0005489, 0.8269, 1.229), (-0.1251, 0.6053, 1.295), (-0.1282, 0.8235, 1.228), (0.708, 10.5, -1.408), (0.7084, 10.48, -1.534), (0.8317, 10.49, -1.409), (0.8322, 10.48, -1.534), (0.04194, 1.771, -0.4475), (0.2274, 2.0, -0.5199), (0.6413, 2.229, -0.5924), (1.068, 2.458, -0.6648), (1.288, 2.688, -0.7373), (1.152, 2.917, -0.8097), (0.7866, 3.146, -0.8822), (0.433, 3.375, -0.9546), (0.3695, 3.605, -1.027), (0.5457, 3.834, -1.1), (0.7416, 4.063, -1.172), (0.869, 4.292, -1.244), (0.8654, 4.672, -1.317), (0.7854, 5.265, -1.389), (0.7097, 5.854, -1.462), (0.8334, 5.847, -1.462), (0.9092, 5.242, -1.389), (0.9892, 4.648, -1.317), (0.9927, 4.285, -1.244), (0.8653, 4.055, -1.172), (0.6695, 3.826, -1.1), (0.4933, 3.597, -1.027), (0.5579, 3.368, -0.9546), (0.9142, 3.138, -0.8822), (1.278, 2.909, -0.8097), (1.412, 2.68, -0.7373), (1.192, 2.45, -0.6648), (0.765, 2.221, -0.5924), (0.3511, 1.992, -0.5199), (0.1657, 1.763, -0.4475), (0.04152, 1.777, -0.3209), (0.2269, 2.006, -0.3933), (0.6409, 2.236, -0.4658), (1.067, 2.465, -0.5382), (1.288, 2.694, -0.6107), (1.152, 2.923, -0.6832), (0.7861, 3.153, -0.7556), (0.4325, 3.382, -0.8281), (0.3691, 3.611, -0.9005), (0.5453, 3.84, -0.973), (0.7412, 4.07, -1.045), (0.8686, 4.299, -1.118), (0.865, 4.682, -1.19), (0.785, 5.278, -1.263), (0.7093, 5.868, -1.335), (0.8329, 5.86, -1.336), (0.9086, 5.254, -1.264), (0.9886, 4.657, -1.191), (0.9922, 4.291, -1.119), (0.8648, 4.062, -1.046), (0.6689, 3.832, -0.974), (0.4927, 3.603, -0.9016), (0.5574, 3.374, -0.8291), (0.9137, 3.145, -0.7567), (1.278, 2.915, -0.6842), (1.411, 2.686, -0.6118), (1.191, 2.457, -0.5393), (0.7645, 2.227, -0.4669), (0.3506, 1.998, -0.3944), (0.1652, 1.769, -0.322)], [], [(1537, 388, 2, 641), (1536, 391, 6, 644), (1535, 394, 4, 647), (1534, 638, 0, 649), (1533, 644, 6, 395), (1532, 642, 3, 387), (1531, 410, 9, 399), (1530, 411, 20, 652), (1529, 630, 12, 653), (1528, 414, 17, 407), (1527, 415, 21, 656), (1526, 632, 14, 657), (1525, 418, 19, 637), (1524, 419, 22, 660), (1523, 626, 8, 661), (1522, 422, 17, 635), (1521, 423, 23, 664), (1520, 406, 16, 665), (1519, 426, 14, 632), (1518, 427, 24, 668), (1517, 403, 13, 669), (1516, 430, 11, 629), (1515, 431, 25, 672), (1514, 400, 10, 673), (1513, 482, 73, 625), (1512, 483, 74, 676), (1511, 448, 40, 677), (1510, 486, 72, 624), (1509, 487, 75, 680), (1508, 479, 71, 681), (1507, 490, 29, 581), (1506, 491, 76, 684), (1505, 478, 70, 685), (1504, 494, 69, 621), (1503, 495, 77, 688), (1502, 451, 43, 689), (1501, 498, 68, 620), (1500, 499, 78, 692), (1499, 475, 67, 693), (1498, 502, 32, 584), (1497, 503, 79, 696), (1496, 474, 66, 697), (1495, 506, 65, 617), (1494, 507, 80, 700), (1493, 454, 46, 701), (1492, 510, 64, 616), (1491, 511, 81, 704), (1490, 471, 63, 705), (1489, 514, 35, 587), (1488, 515, 82, 708), (1487, 470, 62, 709), (1486, 518, 61, 613), (1485, 519, 83, 712), (1484, 578, 26, 713), (1483, 522, 60, 612), (1482, 523, 84, 716), (1481, 467, 59, 717), (1480, 526, 37, 589), (1479, 527, 85, 720), (1478, 466, 58, 721), (1477, 530, 57, 609), (1476, 531, 86, 724), (1475, 584, 32, 725), (1474, 534, 56, 608), (1473, 535, 87, 728), (1472, 463, 55, 729), (1471, 538, 47, 455), (1470, 539, 88, 732), (1469, 462, 54, 733), (1468, 542, 53, 605), (1467, 543, 89, 736), (1466, 582, 30, 737), (1465, 546, 52, 604), (1464, 547, 90, 740), (1463, 459, 51, 741), (1462, 550, 39, 447), (1461, 551, 91, 744), (1460, 458, 50, 745), (1459, 554, 27, 435), (1458, 555, 92, 748), (1457, 594, 42, 749), (1456, 558, 35, 443), (1455, 559, 93, 752), (1454, 596, 44, 753), (1453, 562, 49, 601), (1452, 563, 94, 756), (1451, 590, 38, 757), (1450, 566, 47, 599), (1449, 567, 95, 760), (1448, 442, 34, 761), (1447, 570, 44, 596), (1446, 571, 96, 764), (1445, 439, 31, 765), (1444, 574, 41, 593), (1443, 575, 97, 768), (1442, 436, 28, 769), (1441, 770, 289, 577), (1440, 771, 290, 772), (1439, 628, 148, 773), (1438, 774, 288, 576), (1437, 775, 291, 776), (1436, 767, 287, 777), (1435, 778, 113, 401), (1434, 779, 292, 780), (1433, 766, 286, 781), (1432, 782, 285, 573), (1431, 783, 293, 784), (1430, 631, 151, 785), (1429, 786, 284, 572), (1428, 787, 294, 788), (1427, 763, 283, 789), (1426, 790, 116, 404), (1425, 791, 295, 792), (1424, 762, 282, 793), (1423, 794, 281, 569), (1422, 795, 296, 796), (1421, 634, 154, 797), (1420, 798, 280, 568), (1419, 799, 297, 800), (1418, 759, 279, 801), (1417, 802, 119, 407), (1416, 803, 298, 804), (1415, 758, 278, 805), (1414, 806, 277, 565), (1413, 807, 299, 808), (1412, 398, 110, 809), (1411, 810, 276, 564), (1410, 811, 300, 812), (1409, 755, 275, 813), (1408, 814, 121, 409), (1407, 815, 301, 816), (1406, 754, 274, 817), (1405, 818, 273, 561), (1404, 819, 302, 820), (1403, 404, 116, 821), (1402, 822, 272, 560), (1401, 823, 303, 824), (1400, 751, 271, 825), (1399, 826, 155, 635), (1398, 827, 304, 828), (1397, 750, 270, 829), (1396, 830, 269, 557), (1395, 831, 305, 832), (1394, 402, 114, 833), (1393, 834, 268, 556), (1392, 835, 306, 836), (1391, 747, 267, 837), (1390, 838, 147, 627), (1389, 839, 307, 840), (1388, 746, 266, 841), (1387, 842, 265, 553), (1386, 843, 308, 844), (1385, 650, 170, 845), (1384, 846, 264, 552), (1383, 847, 309, 848), (1382, 743, 263, 849), (1381, 850, 159, 639), (1380, 851, 310, 852), (1379, 742, 262, 853), (1378, 854, 261, 549), (1377, 855, 311, 856), (1376, 651, 171, 857), (1375, 858, 260, 548), (1374, 859, 312, 860), (1373, 739, 259, 861), (1372, 862, 124, 412), (1371, 863, 313, 864), (1370, 738, 258, 865), (1369, 866, 257, 545), (1368, 867, 314, 868), (1367, 390, 102, 869), (1366, 870, 256, 544), (1365, 871, 315, 872), (1364, 735, 255, 873), (1363, 874, 125, 413), (1362, 875, 316, 876), (1361, 734, 254, 877), (1360, 878, 253, 541), (1359, 879, 317, 880), (1358, 654, 174, 881), (1357, 882, 252, 540), (1356, 883, 318, 884), (1355, 731, 251, 885), (1354, 886, 167, 647), (1353, 887, 319, 888), (1352, 730, 250, 889), (1351, 890, 249, 537), (1350, 891, 320, 892), (1349, 655, 175, 893), (1348, 894, 248, 536), (1347, 895, 321, 896), (1346, 727, 247, 897), (1345, 898, 128, 416), (1344, 899, 322, 900), (1343, 726, 246, 901), (1342, 902, 245, 533), (1341, 903, 323, 904), (1340, 392, 104, 905), (1339, 906, 244, 532), (1338, 907, 324, 908), (1337, 723, 243, 909), (1336, 910, 129, 417), (1335, 911, 325, 912), (1334, 722, 242, 913), (1333, 914, 241, 529), (1332, 915, 326, 916), (1331, 658, 178, 917), (1330, 918, 240, 528), (1329, 919, 327, 920), (1328, 719, 239, 921), (1327, 922, 109, 397), (1326, 923, 328, 924), (1325, 718, 238, 925), (1324, 926, 237, 525), (1323, 927, 329, 928), (1322, 659, 179, 929), (1321, 930, 236, 524), (1320, 931, 330, 932), (1319, 715, 235, 933), (1318, 934, 132, 420), (1317, 935, 331, 936), (1316, 714, 234, 937), (1315, 938, 233, 521), (1314, 939, 332, 940), (1313, 386, 98, 941), (1312, 942, 232, 520), (1311, 943, 333, 944), (1310, 711, 231, 945), (1309, 946, 133, 421), (1308, 947, 334, 948), (1307, 710, 230, 949), (1306, 950, 229, 517), (1305, 951, 335, 952), (1304, 662, 182, 953), (1303, 954, 228, 516), (1302, 955, 336, 956), (1301, 707, 227, 957), (1300, 958, 107, 395), (1299, 959, 337, 960), (1298, 706, 226, 961), (1297, 962, 225, 513), (1296, 963, 338, 964), (1295, 663, 183, 965), (1294, 966, 224, 512), (1293, 967, 339, 968), (1292, 703, 223, 969), (1291, 970, 136, 424), (1290, 971, 340, 972), (1289, 702, 222, 973), (1288, 974, 221, 509), (1287, 975, 341, 976), (1286, 646, 166, 977), (1285, 978, 220, 508), (1284, 979, 342, 980), (1283, 699, 219, 981), (1282, 982, 137, 425), (1281, 983, 343, 984), (1280, 698, 218, 985), (1279, 986, 217, 505), (1278, 987, 344, 988), (1277, 666, 186, 989), (1276, 990, 216, 504), (1275, 991, 345, 992), (1274, 695, 215, 993), (1273, 994, 104, 392), (1272, 995, 346, 996), (1271, 694, 214, 997), (1270, 998, 213, 501), (1269, 999, 347, 1000), (1268, 667, 187, 1001), (1267, 1002, 212, 500), (1266, 1003, 348, 1004), (1265, 691, 211, 1005), (1264, 1006, 140, 428), (1263, 1007, 349, 1008), (1262, 690, 210, 1009), (1261, 1010, 209, 497), (1260, 1011, 350, 1012), (1259, 643, 163, 1013), (1258, 1014, 208, 496), (1257, 1015, 351, 1016), (1256, 687, 207, 1017), (1255, 1018, 141, 429), (1254, 1019, 352, 1020), (1253, 686, 206, 1021), (1252, 1022, 205, 493), (1251, 1023, 353, 1024), (1250, 670, 190, 1025), (1249, 1026, 204, 492), (1248, 1027, 354, 1028), (1247, 683, 203, 1029), (1246, 1030, 101, 389), (1245, 1031, 355, 1032), (1244, 682, 202, 1033), (1243, 1034, 201, 489), (1242, 1035, 356, 1036), (1241, 671, 191, 1037), (1240, 1038, 200, 488), (1239, 1039, 357, 1040), (1238, 679, 199, 1041), (1237, 1042, 144, 432), (1236, 1043, 358, 1044), (1235, 678, 198, 1045), (1234, 1046, 197, 485), (1233, 1047, 359, 1048), (1232, 640, 160, 1049), (1231, 1050, 196, 484), (1230, 1051, 360, 1052), (1229, 675, 195, 1053), (1228, 1054, 145, 433), (1227, 1055, 361, 1056), (1226, 674, 194, 1057), (1225, 1058, 193, 481), (1224, 1059, 362, 1060), (1223, 592, 112, 1061), (1222, 1062, 192, 480), (1221, 1063, 363, 1064), (1220, 623, 143, 1065), (1219, 1066, 149, 437), (1218, 1067, 364, 1068), (1217, 622, 142, 1069), (1216, 1070, 189, 477), (1215, 1071, 365, 1072), (1214, 595, 115, 1073), (1213, 1074, 188, 476), (1212, 1075, 366, 1076), (1211, 619, 139, 1077), (1210, 1078, 152, 440), (1209, 1079, 367, 1080), (1208, 618, 138, 1081), (1207, 1082, 185, 473), (1206, 1083, 368, 1084), (1205, 598, 118, 1085), (1204, 1086, 184, 472), (1203, 1087, 369, 1088), (1202, 615, 135, 1089), (1201, 1090, 155, 443), (1200, 1091, 370, 1092), (1199, 614, 134, 1093), (1198, 1094, 181, 469), (1197, 1095, 371, 1096), (1196, 434, 146, 1097), (1195, 1098, 180, 468), (1194, 1099, 372, 1100), (1193, 611, 131, 1101), (1192, 1102, 157, 445), (1191, 1103, 373, 1104), (1190, 610, 130, 1105), (1189, 1106, 177, 465), (1188, 1107, 374, 1108), (1187, 440, 152, 1109), (1186, 1110, 176, 464), (1185, 1111, 375, 1112), (1184, 607, 127, 1113), (1183, 1114, 119, 599), (1182, 1115, 376, 1116), (1181, 606, 126, 1117), (1180, 1118, 173, 461), (1179, 1119, 377, 1120), (1178, 438, 150, 1121), (1177, 1122, 172, 460), (1176, 1123, 378, 1124), (1175, 603, 123, 1125), (1174, 1126, 111, 591), (1173, 1127, 379, 1128), (1172, 602, 122, 1129), (1171, 1130, 99, 579), (1170, 1131, 380, 1132), (1169, 450, 162, 1133), (1168, 1134, 107, 587), (1167, 1135, 381, 1136), (1166, 452, 164, 1137), (1165, 1138, 169, 457), (1164, 1139, 382, 1140), (1163, 446, 158, 1141), (1162, 1142, 167, 455), (1161, 1143, 383, 1144), (1160, 586, 106, 1145), (1159, 1146, 164, 452), (1158, 1147, 384, 1148), (1157, 583, 103, 1149), (1156, 1150, 161, 449), (1155, 1151, 385, 1152), (1154, 580, 100, 1153), (1151, 1154, 1153, 385), (289, 769, 1154, 1151), (769, 28, 580, 1154), (766, 1155, 1152, 286), (97, 577, 1155, 766), (577, 289, 1151, 1155), (574, 1156, 449, 41), (286, 1152, 1156, 574), (1152, 385, 1150, 1156), (1147, 1157, 1149, 384), (285, 765, 1157, 1147), (765, 31, 583, 1157), (762, 1158, 1148, 282), (96, 573, 1158, 762), (573, 285, 1147, 1158), (570, 1159, 452, 44), (282, 1148, 1159, 570), (1148, 384, 1146, 1159), (1143, 1160, 1145, 383), (281, 761, 1160, 1143), (761, 34, 586, 1160), (758, 1161, 1144, 278), (95, 569, 1161, 758), (569, 281, 1143, 1161), (566, 1162, 455, 47), (278, 1144, 1162, 566), (1144, 383, 1142, 1162), (1139, 1163, 1141, 382), (277, 757, 1163, 1139), (757, 38, 446, 1163), (754, 1164, 1140, 274), (94, 565, 1164, 754), (565, 277, 1139, 1164), (562, 1165, 457, 49), (274, 1140, 1165, 562), (1140, 382, 1138, 1165), (1135, 1166, 1137, 381), (273, 753, 1166, 1135), (753, 44, 452, 1166), (750, 1167, 1136, 270), (93, 561, 1167, 750), (561, 273, 1135, 1167), (558, 1168, 587, 35), (270, 1136, 1168, 558), (1136, 381, 1134, 1168), (1532, 1130, 1545, 1551), (749, 1169, 1548, 1541), (749, 42, 450, 1169), (746, 1170, 1132, 266), (92, 557, 1170, 746), (557, 269, 1131, 1170), (554, 1171, 579, 27), (266, 1132, 1171, 554), (1132, 380, 1130, 1171), (1127, 1172, 1129, 379), (265, 745, 1172, 1127), (745, 50, 602, 1172), (742, 1173, 1128, 262), (91, 553, 1173, 742), (553, 265, 1127, 1173), (550, 1174, 591, 39), (262, 1128, 1174, 550), (1128, 379, 1126, 1174), (1123, 1175, 1125, 378), (261, 741, 1175, 1123), (741, 51, 603, 1175), (738, 1176, 1124, 258), (90, 549, 1176, 738), (549, 261, 1123, 1176), (546, 1177, 460, 52), (258, 1124, 1177, 546), (1124, 378, 1122, 1177), (1466, 737, 1557, 1566), (173, 1118, 1561, 1552), (737, 30, 438, 1178), (734, 1179, 1120, 254), (89, 545, 1179, 734), (545, 257, 1119, 1179), (542, 1180, 461, 53), (254, 1120, 1180, 542), (1120, 377, 1118, 1180), (1115, 1181, 1117, 376), (253, 733, 1181, 1115), (733, 54, 606, 1181), (730, 1182, 1116, 250), (88, 541, 1182, 730), (541, 253, 1115, 1182), (538, 1183, 599, 47), (250, 1116, 1183, 538), (1116, 376, 1114, 1183), (1111, 1184, 1113, 375), (249, 729, 1184, 1111), (729, 55, 607, 1184), (726, 1185, 1112, 246), (87, 537, 1185, 726), (537, 249, 1111, 1185), (534, 1186, 464, 56), (246, 1112, 1186, 534), (1112, 375, 1110, 1186), (1107, 1187, 1109, 374), (245, 725, 1187, 1107), (725, 32, 440, 1187), (722, 1188, 1108, 242), (86, 533, 1188, 722), (533, 245, 1107, 1188), (530, 1189, 465, 57), (242, 1108, 1189, 530), (1108, 374, 1106, 1189), (1103, 1190, 1105, 373), (241, 721, 1190, 1103), (721, 58, 610, 1190), (718, 1191, 1104, 238), (85, 529, 1191, 718), (529, 241, 1103, 1191), (526, 1192, 445, 37), (238, 1104, 1192, 526), (1104, 373, 1102, 1192), (1099, 1193, 1101, 372), (237, 717, 1193, 1099), (717, 59, 611, 1193), (714, 1194, 1100, 234), (84, 525, 1194, 714), (525, 237, 1099, 1194), (522, 1195, 468, 60), (234, 1100, 1195, 522), (1100, 372, 1098, 1195), (1095, 1196, 1097, 371), (233, 713, 1196, 1095), (713, 26, 434, 1196), (710, 1197, 1096, 230), (83, 521, 1197, 710), (521, 233, 1095, 1197), (518, 1198, 469, 61), (230, 1096, 1198, 518), (1096, 371, 1094, 1198), (1091, 1199, 1093, 370), (229, 709, 1199, 1091), (709, 62, 614, 1199), (706, 1200, 1092, 226), (82, 517, 1200, 706), (517, 229, 1091, 1200), (514, 1201, 443, 35), (226, 1092, 1201, 514), (1092, 370, 1090, 1201), (1087, 1202, 1089, 369), (225, 705, 1202, 1087), (705, 63, 615, 1202), (702, 1203, 1088, 222), (81, 513, 1203, 702), (513, 225, 1087, 1203), (510, 1204, 472, 64), (222, 1088, 1204, 510), (1088, 369, 1086, 1204), (1083, 1205, 1085, 368), (221, 701, 1205, 1083), (701, 46, 598, 1205), (698, 1206, 1084, 218), (80, 509, 1206, 698), (509, 221, 1083, 1206), (506, 1207, 473, 65), (218, 1084, 1207, 506), (1084, 368, 1082, 1207), (1079, 1208, 1081, 367), (217, 697, 1208, 1079), (697, 66, 618, 1208), (694, 1209, 1080, 214), (79, 505, 1209, 694), (505, 217, 1079, 1209), (502, 1210, 440, 32), (214, 1080, 1210, 502), (1080, 367, 1078, 1210), (1075, 1211, 1077, 366), (213, 693, 1211, 1075), (693, 67, 619, 1211), (690, 1212, 1076, 210), (78, 501, 1212, 690), (501, 213, 1075, 1212), (498, 1213, 476, 68), (210, 1076, 1213, 498), (1076, 366, 1074, 1213), (1071, 1214, 1073, 365), (209, 689, 1214, 1071), (689, 43, 595, 1214), (686, 1215, 1072, 206), (77, 497, 1215, 686), (497, 209, 1071, 1215), (494, 1216, 477, 69), (206, 1072, 1216, 494), (1072, 365, 1070, 1216), (1067, 1217, 1069, 364), (205, 685, 1217, 1067), (685, 70, 622, 1217), (682, 1218, 1068, 202), (76, 493, 1218, 682), (493, 205, 1067, 1218), (490, 1219, 437, 29), (202, 1068, 1219, 490), (1068, 364, 1066, 1219), (1063, 1220, 1065, 363), (201, 681, 1220, 1063), (681, 71, 623, 1220), (678, 1221, 1064, 198), (75, 489, 1221, 678), (489, 201, 1063, 1221), (486, 1222, 480, 72), (198, 1064, 1222, 486), (1064, 363, 1062, 1222), (1059, 1223, 1061, 362), (197, 677, 1223, 1059), (677, 40, 592, 1223), (674, 1224, 1060, 194), (74, 485, 1224, 674), (485, 197, 1059, 1224), (482, 1225, 481, 73), (194, 1060, 1225, 482), (1060, 362, 1058, 1225), (1055, 1226, 1057, 361), (196, 676, 1226, 1055), (676, 74, 674, 1226), (623, 1227, 1056, 143), (71, 484, 1227, 623), (484, 196, 1055, 1227), (431, 1228, 433, 25), (143, 1056, 1228, 431), (1056, 361, 1054, 1228), (1051, 1229, 1053, 360), (147, 435, 1229, 1051), (435, 27, 675, 1229), (671, 1230, 1052, 191), (9, 627, 1230, 671), (627, 147, 1051, 1230), (479, 1231, 484, 71), (191, 1052, 1231, 479), (1052, 360, 1050, 1231), (1047, 1232, 1049, 359), (99, 387, 1232, 1047), (387, 3, 640, 1232), (675, 1233, 1048, 195), (27, 579, 1233, 675), (579, 99, 1047, 1233), (483, 1234, 485, 74), (195, 1048, 1234, 483), (1048, 359, 1046, 1234), (1043, 1235, 1045, 358), (200, 680, 1235, 1043), (680, 75, 678, 1235), (434, 1236, 1044, 146), (26, 488, 1236, 434), (488, 200, 1043, 1236), (626, 1237, 432, 8), (146, 1044, 1237, 626), (1044, 358, 1042, 1237), (1039, 1238, 1041, 357), (159, 447, 1238, 1039), (447, 39, 679, 1238), (386, 1239, 1040, 98), (1, 639, 1239, 386), (639, 159, 1039, 1239), (578, 1240, 488, 26), (98, 1040, 1240, 578), (1040, 357, 1038, 1240), (1035, 1241, 1037, 356), (111, 399, 1241, 1035), (399, 9, 671, 1241), (679, 1242, 1036, 199), (39, 591, 1242, 679), (591, 111, 1035, 1242), (487, 1243, 489, 75), (199, 1036, 1243, 487), (1036, 356, 1034, 1243), (1031, 1244, 1033, 355), (204, 684, 1244, 1031), (684, 76, 682, 1244), (446, 1245, 1032, 158), (38, 492, 1245, 446), (492, 204, 1031, 1245), (638, 1246, 389, 0), (158, 1032, 1246, 638), (1032, 355, 1030, 1246), (1027, 1247, 1029, 354), (144, 624, 1247, 1027), (624, 72, 683, 1247), (398, 1248, 1028, 110), (8, 432, 1248, 398), (432, 144, 1027, 1248), (590, 1249, 492, 38), (110, 1028, 1249, 590), (1028, 354, 1026, 1249), (1023, 1250, 1025, 353), (192, 672, 1250, 1023), (672, 25, 670, 1250), (683, 1251, 1024, 203), (72, 480, 1251, 683), (480, 192, 1023, 1251), (491, 1252, 493, 76), (203, 1024, 1252, 491), (1024, 353, 1022, 1252), (1019, 1253, 1021, 352), (208, 688, 1253, 1019), (688, 77, 686, 1253), (619, 1254, 1020, 139), (67, 496, 1254, 619), (496, 208, 1019, 1254), (427, 1255, 429, 24), (139, 1020, 1255, 427), (1020, 352, 1018, 1255), (1015, 1256, 1017, 351), (150, 438, 1256, 1015), (438, 30, 687, 1256), (667, 1257, 1016, 187), (12, 630, 1257, 667), (630, 150, 1015, 1257), (475, 1258, 496, 67), (187, 1016, 1258, 475), (1016, 351, 1014, 1258), (1011, 1259, 1013, 350), (102, 390, 1259, 1011), (390, 7, 643, 1259), (687, 1260, 1012, 207), (30, 582, 1260, 687), (582, 102, 1011, 1260), (495, 1261, 497, 77), (207, 1012, 1261, 495), (1012, 350, 1010, 1261), (1007, 1262, 1009, 349), (212, 692, 1262, 1007), (692, 78, 690, 1262), (592, 1263, 1008, 112), (40, 500, 1263, 592), (500, 212, 1007, 1263), (400, 1264, 428, 10), (112, 1008, 1264, 400), (1008, 349, 1006, 1264), (1003, 1265, 1005, 348), (162, 450, 1265, 1003), (450, 42, 691, 1265), (640, 1266, 1004, 160), (3, 642, 1266, 640), (642, 162, 1003, 1266), (448, 1267, 500, 40), (160, 1004, 1267, 448), (1004, 348, 1002, 1267), (999, 1268, 1001, 347), (114, 402, 1268, 999), (402, 12, 667, 1268), (691, 1269, 1000, 211), (42, 594, 1269, 691), (594, 114, 999, 1269), (499, 1270, 501, 78), (211, 1000, 1270, 499), (1000, 347, 998, 1270), (995, 1271, 997, 346), (216, 696, 1271, 995), (696, 79, 694, 1271), (580, 1272, 996, 100), (28, 504, 1272, 580), (504, 216, 995, 1272), (388, 1273, 392, 2), (100, 996, 1273, 388), (996, 346, 994, 1273), (991, 1274, 993, 345), (140, 620, 1274, 991), (620, 68, 695, 1274), (628, 1275, 992, 148), (10, 428, 1275, 628), (428, 140, 991, 1275), (436, 1276, 504, 28), (148, 992, 1276, 436), (992, 345, 990, 1276), (987, 1277, 989, 344), (188, 668, 1277, 987), (668, 24, 666, 1277), (695, 1278, 988, 215), (68, 476, 1278, 695), (476, 188, 987, 1278), (503, 1279, 505, 79), (215, 988, 1279, 503), (988, 344, 986, 1279), (983, 1280, 985, 343), (220, 700, 1280, 983), (700, 80, 698, 1280), (615, 1281, 984, 135), (63, 508, 1281, 615), (508, 220, 983, 1281), (423, 1282, 425, 23), (135, 984, 1282, 423), (984, 343, 982, 1282), (979, 1283, 981, 342), (153, 441, 1283, 979), (441, 33, 699, 1283), (663, 1284, 980, 183), (15, 633, 1284, 663), (633, 153, 979, 1284), (471, 1285, 508, 63), (183, 980, 1285, 471), (980, 342, 978, 1285), (975, 1286, 977, 341), (105, 393, 1286, 975), (393, 5, 646, 1286), (699, 1287, 976, 219), (33, 585, 1287, 699), (585, 105, 975, 1287), (507, 1288, 509, 80), (219, 976, 1288, 507), (976, 341, 974, 1288), (971, 1289, 973, 340), (224, 704, 1289, 971), (704, 81, 702, 1289), (595, 1290, 972, 115), (43, 512, 1290, 595), (512, 224, 971, 1290), (403, 1291, 424, 13), (115, 972, 1291, 403), (972, 340, 970, 1291), (967, 1292, 969, 339), (165, 453, 1292, 967), (453, 45, 703, 1292), (643, 1293, 968, 163), (7, 645, 1293, 643), (645, 165, 967, 1293), (451, 1294, 512, 43), (163, 968, 1294, 451), (968, 339, 966, 1294), (963, 1295, 965, 338), (117, 405, 1295, 963), (405, 15, 663, 1295), (703, 1296, 964, 223), (45, 597, 1296, 703), (597, 117, 963, 1296), (511, 1297, 513, 81), (223, 964, 1297, 511), (964, 338, 962, 1297), (959, 1298, 961, 337), (228, 708, 1298, 959), (708, 82, 706, 1298), (583, 1299, 960, 103), (31, 516, 1299, 583), (516, 228, 959, 1299), (391, 1300, 395, 6), (103, 960, 1300, 391), (960, 337, 958, 1300), (955, 1301, 957, 336), (136, 616, 1301, 955), (616, 64, 707, 1301), (631, 1302, 956, 151), (13, 424, 1302, 631), (424, 136, 955, 1302), (439, 1303, 516, 31), (151, 956, 1303, 439), (956, 336, 954, 1303), (951, 1304, 953, 335), (184, 664, 1304, 951), (664, 23, 662, 1304), (707, 1305, 952, 227), (64, 472, 1305, 707), (472, 184, 951, 1305), (515, 1306, 517, 82), (227, 952, 1306, 515), (952, 335, 950, 1306), (947, 1307, 949, 334), (232, 712, 1307, 947), (712, 83, 710, 1307), (611, 1308, 948, 131), (59, 520, 1308, 611), (520, 232, 947, 1308), (419, 1309, 421, 22), (131, 948, 1309, 419), (948, 334, 946, 1309), (943, 1310, 945, 333), (156, 444, 1310, 943), (444, 36, 711, 1310), (659, 1311, 944, 179), (18, 636, 1311, 659), (636, 156, 943, 1311), (467, 1312, 520, 59), (179, 944, 1312, 467), (944, 333, 942, 1312), (939, 1313, 941, 332), (108, 396, 1313, 939), (396, 1, 386, 1313), (711, 1314, 940, 231), (36, 588, 1314, 711), (588, 108, 939, 1314), (519, 1315, 521, 83), (231, 940, 1315, 519), (940, 332, 938, 1315), (935, 1316, 937, 331), (236, 716, 1316, 935), (716, 84, 714, 1316), (598, 1317, 936, 118), (46, 524, 1317, 598), (524, 236, 935, 1317), (406, 1318, 420, 16), (118, 936, 1318, 406), (936, 331, 934, 1318), (931, 1319, 933, 330), (168, 456, 1319, 931), (456, 48, 715, 1319), (646, 1320, 932, 166), (5, 648, 1320, 646), (648, 168, 931, 1320), (454, 1321, 524, 46), (166, 932, 1321, 454), (932, 330, 930, 1321), (927, 1322, 929, 329), (120, 408, 1322, 927), (408, 18, 659, 1322), (715, 1323, 928, 235), (48, 600, 1323, 715), (600, 120, 927, 1323), (523, 1324, 525, 84), (235, 928, 1324, 523), (928, 329, 926, 1324), (923, 1325, 925, 328), (240, 720, 1325, 923), (720, 85, 718, 1325), (586, 1326, 924, 106), (34, 528, 1326, 586), (528, 240, 923, 1326), (394, 1327, 397, 4), (106, 924, 1327, 394), (924, 328, 922, 1327), (919, 1328, 921, 327), (132, 612, 1328, 919), (612, 60, 719, 1328), (634, 1329, 920, 154), (16, 420, 1329, 634), (420, 132, 919, 1329), (442, 1330, 528, 34), (154, 920, 1330, 442), (920, 327, 918, 1330), (915, 1331, 917, 326), (180, 660, 1331, 915), (660, 22, 658, 1331), (719, 1332, 916, 239), (60, 468, 1332, 719), (468, 180, 915, 1332), (527, 1333, 529, 85), (239, 916, 1333, 527), (916, 326, 914, 1333), (911, 1334, 913, 325), (244, 724, 1334, 911), (724, 86, 722, 1334), (607, 1335, 912, 127), (55, 532, 1335, 607), (532, 244, 911, 1335), (415, 1336, 417, 21), (127, 912, 1336, 415), (912, 325, 910, 1336), (907, 1337, 909, 324), (113, 593, 1337, 907), (593, 41, 723, 1337), (655, 1338, 908, 175), (11, 401, 1338, 655), (401, 113, 907, 1338), (463, 1339, 532, 55), (175, 908, 1339, 463), (908, 324, 906, 1339), (903, 1340, 905, 323), (161, 641, 1340, 903), (641, 2, 392, 1340), (723, 1341, 904, 243), (41, 449, 1341, 723), (449, 161, 903, 1341), (531, 1342, 533, 86), (243, 904, 1342, 531), (904, 323, 902, 1342), (899, 1343, 901, 322), (248, 728, 1343, 899), (728, 87, 726, 1343), (601, 1344, 900, 121), (49, 536, 1344, 601), (536, 248, 899, 1344), (409, 1345, 416, 19), (121, 900, 1345, 409), (900, 322, 898, 1345), (895, 1346, 897, 321), (101, 581, 1346, 895), (581, 29, 727, 1346), (649, 1347, 896, 169), (0, 389, 1347, 649), (389, 101, 895, 1347), (457, 1348, 536, 49), (169, 896, 1348, 457), (896, 321, 894, 1348), (891, 1349, 893, 320), (149, 629, 1349, 891), (629, 11, 655, 1349), (727, 1350, 892, 247), (29, 437, 1350, 727), (437, 149, 891, 1350), (535, 1351, 537, 87), (247, 892, 1351, 535), (892, 320, 890, 1351), (887, 1352, 889, 319), (252, 732, 1352, 887), (732, 88, 730, 1352), (589, 1353, 888, 109), (37, 540, 1353, 589), (540, 252, 887, 1353), (397, 1354, 647, 4), (109, 888, 1354, 397), (888, 319, 886, 1354), (883, 1355, 885, 318), (128, 608, 1355, 883), (608, 56, 731, 1355), (637, 1356, 884, 157), (19, 416, 1356, 637), (416, 128, 883, 1356), (445, 1357, 540, 37), (157, 884, 1357, 445), (884, 318, 882, 1357), (879, 1358, 881, 317), (176, 656, 1358, 879), (656, 21, 654, 1358), (731, 1359, 880, 251), (56, 464, 1359, 731), (464, 176, 879, 1359), (539, 1360, 541, 88), (251, 880, 1360, 539), (880, 317, 878, 1360), (875, 1361, 877, 316), (256, 736, 1361, 875), (736, 89, 734, 1361), (603, 1362, 876, 123), (51, 544, 1362, 603), (544, 256, 875, 1362), (411, 1363, 413, 20), (123, 876, 1363, 411), (876, 316, 874, 1363), (871, 1364, 873, 315), (117, 597, 1364, 871), (597, 45, 735, 1364), (651, 1365, 872, 171), (15, 405, 1365, 651), (405, 117, 871, 1365), (459, 1366, 544, 51), (171, 872, 1366, 459), (872, 315, 870, 1366), (257, 866, 1558, 1553), (165, 645, 1367, 867), (645, 7, 390, 1367), (735, 1368, 868, 255), (45, 453, 1368, 735), (453, 165, 867, 1368), (543, 1369, 545, 89), (255, 868, 1369, 543), (868, 314, 866, 1369), (863, 1370, 865, 313), (260, 740, 1370, 863), (740, 90, 738, 1370), (600, 1371, 864, 120), (48, 548, 1371, 600), (548, 260, 863, 1371), (408, 1372, 412, 18), (120, 864, 1372, 408), (864, 313, 862, 1372), (859, 1373, 861, 312), (105, 585, 1373, 859), (585, 33, 739, 1373), (648, 1374, 860, 168), (5, 393, 1374, 648), (393, 105, 859, 1374), (456, 1375, 548, 48), (168, 860, 1375, 456), (860, 312, 858, 1375), (855, 1376, 857, 311), (153, 633, 1376, 855), (633, 15, 651, 1376), (739, 1377, 856, 259), (33, 441, 1377, 739), (441, 153, 855, 1377), (547, 1378, 549, 90), (259, 856, 1378, 547), (856, 311, 854, 1378), (851, 1379, 853, 310), (264, 744, 1379, 851), (744, 91, 742, 1379), (588, 1380, 852, 108), (36, 552, 1380, 588), (552, 264, 851, 1380), (396, 1381, 639, 1), (108, 852, 1381, 396), (852, 310, 850, 1381), (847, 1382, 849, 309), (124, 604, 1382, 847), (604, 52, 743, 1382), (636, 1383, 848, 156), (18, 412, 1383, 636), (412, 124, 847, 1383), (444, 1384, 552, 36), (156, 848, 1384, 444), (848, 309, 846, 1384), (843, 1385, 845, 308), (172, 652, 1385, 843), (652, 20, 650, 1385), (743, 1386, 844, 263), (52, 460, 1386, 743), (460, 172, 843, 1386), (551, 1387, 553, 91), (263, 844, 1387, 551), (844, 308, 842, 1387), (839, 1388, 841, 307), (268, 748, 1388, 839), (748, 92, 746, 1388), (602, 1389, 840, 122), (50, 556, 1389, 602), (556, 268, 839, 1389), (410, 1390, 627, 9), (122, 840, 1390, 410), (840, 307, 838, 1390), (835, 1391, 837, 306), (125, 605, 1391, 835), (605, 53, 747, 1391), (650, 1392, 836, 170), (20, 413, 1392, 650), (413, 125, 835, 1392), (458, 1393, 556, 50), (170, 836, 1393, 458), (836, 306, 834, 1393), (1133, 1532, 1551, 1547), (173, 653, 1394, 831), (653, 12, 402, 1394), (747, 1395, 832, 267), (1395, 747, 1570, 1571), (461, 173, 831, 1395), (555, 1396, 557, 92), (267, 832, 1396, 555), (832, 305, 830, 1396), (827, 1397, 829, 304), (272, 752, 1397, 827), (752, 93, 750, 1397), (606, 1398, 828, 126), (54, 560, 1398, 606), (560, 272, 827, 1398), (414, 1399, 635, 17), (126, 828, 1399, 414), (828, 304, 826, 1399), (823, 1400, 825, 303), (129, 609, 1400, 823), (609, 57, 751, 1400), (654, 1401, 824, 174), (21, 417, 1401, 654), (417, 129, 823, 1401), (462, 1402, 560, 54), (174, 824, 1402, 462), (824, 303, 822, 1402), (819, 1403, 821, 302), (177, 657, 1403, 819), (657, 14, 404, 1403), (751, 1404, 820, 271), (57, 465, 1404, 751), (465, 177, 819, 1404), (559, 1405, 561, 93), (271, 820, 1405, 559), (820, 302, 818, 1405), (815, 1406, 817, 301), (276, 756, 1406, 815), (756, 94, 754, 1406), (610, 1407, 816, 130), (58, 564, 1407, 610), (564, 276, 815, 1407), (418, 1408, 409, 19), (130, 816, 1408, 418), (816, 301, 814, 1408), (811, 1409, 813, 300), (133, 613, 1409, 811), (613, 61, 755, 1409), (658, 1410, 812, 178), (22, 421, 1410, 658), (421, 133, 811, 1410), (466, 1411, 564, 58), (178, 812, 1411, 466), (812, 300, 810, 1411), (807, 1412, 809, 299), (181, 661, 1412, 807), (661, 8, 398, 1412), (755, 1413, 808, 275), (61, 469, 1413, 755), (469, 181, 807, 1413), (563, 1414, 565, 94), (275, 808, 1414, 563), (808, 299, 806, 1414), (803, 1415, 805, 298), (280, 760, 1415, 803), (760, 95, 758, 1415), (614, 1416, 804, 134), (62, 568, 1416, 614), (568, 280, 803, 1416), (422, 1417, 407, 17), (134, 804, 1417, 422), (804, 298, 802, 1417), (799, 1418, 801, 297), (137, 617, 1418, 799), (617, 65, 759, 1418), (662, 1419, 800, 182), (23, 425, 1419, 662), (425, 137, 799, 1419), (470, 1420, 568, 62), (182, 800, 1420, 470), (800, 297, 798, 1420), (795, 1421, 797, 296), (185, 665, 1421, 795), (665, 16, 634, 1421), (759, 1422, 796, 279), (65, 473, 1422, 759), (473, 185, 795, 1422), (567, 1423, 569, 95), (279, 796, 1423, 567), (796, 296, 794, 1423), (791, 1424, 793, 295), (284, 764, 1424, 791), (764, 96, 762, 1424), (618, 1425, 792, 138), (66, 572, 1425, 618), (572, 284, 791, 1425), (426, 1426, 404, 14), (138, 792, 1426, 426), (792, 295, 790, 1426), (787, 1427, 789, 294), (141, 621, 1427, 787), (621, 69, 763, 1427), (666, 1428, 788, 186), (24, 429, 1428, 666), (429, 141, 787, 1428), (474, 1429, 572, 66), (1591, 1590, 1573, 1575), (788, 294, 786, 1429), (783, 1430, 785, 293), (189, 669, 1430, 783), (669, 13, 631, 1430), (763, 1431, 784, 283), (69, 477, 1431, 763), (477, 189, 783, 1431), (571, 1432, 573, 96), (283, 784, 1432, 571), (784, 293, 782, 1432), (779, 1433, 781, 292), (288, 768, 1433, 779), (768, 97, 766, 1433), (622, 1434, 780, 142), (70, 576, 1434, 622), (576, 288, 779, 1434), (430, 1435, 401, 11), (142, 780, 1435, 430), (780, 292, 778, 1435), (775, 1436, 777, 291), (145, 625, 1436, 775), (625, 73, 767, 1436), (670, 1437, 776, 190), (25, 433, 1437, 670), (433, 145, 775, 1437), (478, 1438, 576, 70), (190, 776, 1438, 478), (776, 291, 774, 1438), (771, 1439, 773, 290), (193, 673, 1439, 771), (673, 10, 628, 1439), (767, 1440, 772, 287), (73, 481, 1440, 767), (481, 193, 771, 1440), (575, 1441, 577, 97), (287, 772, 1441, 575), (772, 290, 770, 1441), (770, 1442, 769, 289), (290, 773, 1442, 770), (773, 148, 436, 1442), (774, 1443, 768, 288), (291, 777, 1443, 774), (777, 287, 575, 1443), (778, 1444, 593, 113), (292, 781, 1444, 778), (781, 286, 574, 1444), (782, 1445, 765, 285), (293, 785, 1445, 782), (785, 151, 439, 1445), (786, 1446, 764, 284), (294, 789, 1446, 786), (789, 283, 571, 1446), (790, 1447, 596, 116), (295, 793, 1447, 790), (793, 282, 570, 1447), (794, 1448, 761, 281), (296, 797, 1448, 794), (797, 154, 442, 1448), (798, 1449, 760, 280), (297, 801, 1449, 798), (801, 279, 567, 1449), (802, 1450, 599, 119), (298, 805, 1450, 802), (805, 278, 566, 1450), (806, 1451, 757, 277), (299, 809, 1451, 806), (809, 110, 590, 1451), (810, 1452, 756, 276), (300, 813, 1452, 810), (813, 275, 563, 1452), (814, 1453, 601, 121), (301, 817, 1453, 814), (817, 274, 562, 1453), (818, 1454, 753, 273), (302, 821, 1454, 818), (821, 116, 596, 1454), (822, 1455, 752, 272), (303, 825, 1455, 822), (825, 271, 559, 1455), (826, 1456, 443, 155), (304, 829, 1456, 826), (829, 270, 558, 1456), (830, 305, 1539, 1542), (380, 1131, 1546, 1540), (833, 114, 594, 1457), (834, 1458, 748, 268), (306, 837, 1458, 834), (837, 267, 555, 1458), (838, 1459, 435, 147), (307, 841, 1459, 838), (841, 266, 554, 1459), (842, 1460, 745, 265), (308, 845, 1460, 842), (845, 170, 458, 1460), (846, 1461, 744, 264), (309, 849, 1461, 846), (849, 263, 551, 1461), (850, 1462, 447, 159), (310, 853, 1462, 850), (853, 262, 550, 1462), (854, 1463, 741, 261), (311, 857, 1463, 854), (857, 171, 459, 1463), (858, 1464, 740, 260), (312, 861, 1464, 858), (861, 259, 547, 1464), (862, 1465, 604, 124), (313, 865, 1465, 862), (865, 258, 546, 1465), (1119, 257, 1553, 1562), (867, 1367, 1565, 1559), (869, 102, 582, 1466), (870, 1467, 736, 256), (315, 873, 1467, 870), (873, 255, 543, 1467), (874, 1468, 605, 125), (316, 877, 1468, 874), (877, 254, 542, 1468), (878, 1469, 733, 253), (317, 881, 1469, 878), (881, 174, 462, 1469), (882, 1470, 732, 252), (318, 885, 1470, 882), (885, 251, 539, 1470), (886, 1471, 455, 167), (319, 889, 1471, 886), (889, 250, 538, 1471), (890, 1472, 729, 249), (320, 893, 1472, 890), (893, 175, 463, 1472), (894, 1473, 728, 248), (321, 897, 1473, 894), (897, 247, 535, 1473), (898, 1474, 608, 128), (322, 901, 1474, 898), (901, 246, 534, 1474), (902, 1475, 725, 245), (323, 905, 1475, 902), (905, 104, 584, 1475), (906, 1476, 724, 244), (324, 909, 1476, 906), (909, 243, 531, 1476), (910, 1477, 609, 129), (325, 913, 1477, 910), (913, 242, 530, 1477), (914, 1478, 721, 241), (326, 917, 1478, 914), (917, 178, 466, 1478), (918, 1479, 720, 240), (327, 921, 1479, 918), (921, 239, 527, 1479), (922, 1480, 589, 109), (328, 925, 1480, 922), (925, 238, 526, 1480), (926, 1481, 717, 237), (329, 929, 1481, 926), (929, 179, 467, 1481), (930, 1482, 716, 236), (330, 933, 1482, 930), (933, 235, 523, 1482), (934, 1483, 612, 132), (331, 937, 1483, 934), (937, 234, 522, 1483), (938, 1484, 713, 233), (332, 941, 1484, 938), (941, 98, 578, 1484), (942, 1485, 712, 232), (333, 945, 1485, 942), (945, 231, 519, 1485), (946, 1486, 613, 133), (334, 949, 1486, 946), (949, 230, 518, 1486), (950, 1487, 709, 229), (335, 953, 1487, 950), (953, 182, 470, 1487), (954, 1488, 708, 228), (336, 957, 1488, 954), (957, 227, 515, 1488), (958, 1489, 587, 107), (337, 961, 1489, 958), (961, 226, 514, 1489), (962, 1490, 705, 225), (338, 965, 1490, 962), (965, 183, 471, 1490), (966, 1491, 704, 224), (339, 969, 1491, 966), (969, 223, 511, 1491), (970, 1492, 616, 136), (340, 973, 1492, 970), (973, 222, 510, 1492), (974, 1493, 701, 221), (341, 977, 1493, 974), (977, 166, 454, 1493), (978, 1494, 700, 220), (342, 981, 1494, 978), (981, 219, 507, 1494), (982, 1495, 617, 137), (343, 985, 1495, 982), (985, 218, 506, 1495), (986, 1496, 697, 217), (344, 989, 1496, 986), (989, 186, 474, 1496), (990, 1497, 696, 216), (345, 993, 1497, 990), (993, 215, 503, 1497), (994, 1498, 584, 104), (346, 997, 1498, 994), (997, 214, 502, 1498), (998, 1499, 693, 213), (347, 1001, 1499, 998), (1001, 187, 475, 1499), (1002, 1500, 692, 212), (348, 1005, 1500, 1002), (1005, 211, 499, 1500), (1006, 1501, 620, 140), (349, 1009, 1501, 1006), (1009, 210, 498, 1501), (1010, 1502, 689, 209), (350, 1013, 1502, 1010), (1013, 163, 451, 1502), (1014, 1503, 688, 208), (351, 1017, 1503, 1014), (1017, 207, 495, 1503), (1018, 1504, 621, 141), (352, 1021, 1504, 1018), (1021, 206, 494, 1504), (1022, 1505, 685, 205), (353, 1025, 1505, 1022), (1025, 190, 478, 1505), (1026, 1506, 684, 204), (354, 1029, 1506, 1026), (1029, 203, 491, 1506), (1030, 1507, 581, 101), (355, 1033, 1507, 1030), (1033, 202, 490, 1507), (1034, 1508, 681, 201), (356, 1037, 1508, 1034), (1037, 191, 479, 1508), (1038, 1509, 680, 200), (357, 1041, 1509, 1038), (1041, 199, 487, 1509), (1042, 1510, 624, 144), (358, 1045, 1510, 1042), (1045, 198, 486, 1510), (1046, 1511, 677, 197), (359, 1049, 1511, 1046), (1049, 160, 448, 1511), (1050, 1512, 676, 196), (360, 1053, 1512, 1050), (1053, 195, 483, 1512), (1054, 1513, 625, 145), (361, 1057, 1513, 1054), (1057, 194, 482, 1513), (1058, 1514, 673, 193), (362, 1061, 1514, 1058), (1061, 112, 400, 1514), (1062, 1515, 672, 192), (363, 1065, 1515, 1062), (1065, 143, 431, 1515), (1066, 1516, 629, 149), (364, 1069, 1516, 1066), (1069, 142, 430, 1516), (1070, 1517, 669, 189), (365, 1073, 1517, 1070), (1073, 115, 403, 1517), (1074, 1518, 668, 188), (366, 1077, 1518, 1074), (1077, 139, 427, 1518), (1078, 1519, 632, 152), (367, 1081, 1519, 1078), (1081, 138, 426, 1519), (1082, 1520, 665, 185), (368, 1085, 1520, 1082), (1085, 118, 406, 1520), (1086, 1521, 664, 184), (369, 1089, 1521, 1086), (1089, 135, 423, 1521), (1090, 1522, 635, 155), (370, 1093, 1522, 1090), (1093, 134, 422, 1522), (1094, 1523, 661, 181), (371, 1097, 1523, 1094), (1097, 146, 626, 1523), (1098, 1524, 660, 180), (372, 1101, 1524, 1098), (1101, 131, 419, 1524), (1102, 1525, 637, 157), (373, 1105, 1525, 1102), (1105, 130, 418, 1525), (1106, 1526, 657, 177), (374, 1109, 1526, 1106), (1109, 152, 632, 1526), (1110, 1527, 656, 176), (375, 1113, 1527, 1110), (1113, 127, 415, 1527), (1114, 1528, 407, 119), (376, 1117, 1528, 1114), (1117, 126, 414, 1528), (1118, 377, 1555, 1561), (737, 1178, 1564, 1557), (1121, 150, 630, 1529), (1122, 1530, 652, 172), (378, 1125, 1530, 1122), (1125, 123, 411, 1530), (1126, 1531, 399, 111), (379, 1129, 1531, 1126), (1129, 122, 410, 1531), (1130, 1532, 387, 99), (1169, 1133, 1547, 1548), (1133, 162, 642, 1532), (1134, 1533, 395, 107), (381, 1137, 1533, 1134), (1137, 164, 644, 1533), (1138, 1534, 649, 169), (382, 1141, 1534, 1138), (1141, 158, 638, 1534), (1142, 1535, 647, 167), (383, 1145, 1535, 1142), (1145, 106, 394, 1535), (1146, 1536, 644, 164), (384, 1149, 1536, 1146), (1149, 103, 391, 1536), (1150, 1537, 641, 161), (385, 1153, 1537, 1150), (1153, 100, 388, 1537), (1546, 1548, 1547, 1540), (1538, 1541, 1548, 1546), (1543, 1549, 1544, 1539), (1542, 1550, 1541, 1538), (1539, 1544, 1550, 1542), (1540, 1547, 1551, 1545), (269, 830, 1542, 1538), (1394, 833, 1544, 1549), (1457, 749, 1541, 1550), (305, 831, 1543, 1539), (833, 1457, 1550, 1544), (1130, 380, 1540, 1545), (831, 1394, 1549, 1543), (1131, 269, 1538, 1546), (1562, 1564, 1563, 1555), (1553, 1557, 1564, 1562), (1559, 1565, 1560, 1554), (1558, 1566, 1557, 1553), (1554, 1560, 1566, 1558), (1561, 1567, 1556, 1552), (1555, 1563, 1567, 1561), (314, 867, 1559, 1554), (1529, 653, 1556, 1567), (377, 1119, 1562, 1555), (653, 173, 1552, 1556), (869, 1466, 1566, 1560), (1121, 1529, 1567, 1563), (1367, 869, 1560, 1565), (1178, 1121, 1563, 1564), (866, 314, 1554, 1558), (1568, 1569, 1571, 1570), (53, 461, 1569, 1568), (747, 53, 1568, 1570), (461, 1395, 1571, 1569), (1572, 1574, 1575, 1573), (1590, 1620, 1572, 1573), (1621, 1591, 1575, 1574), (1620, 1621, 1574, 1572), (186, 788, 1635, 1606), (1606, 1635, 1634, 1607), (1607, 1634, 1633, 1608), (1608, 1633, 1632, 1609), (1609, 1632, 1631, 1610), (1610, 1631, 1630, 1611), (1611, 1630, 1629, 1612), (1612, 1629, 1628, 1613), (1613, 1628, 1627, 1614), (1614, 1627, 1626, 1615), (1615, 1626, 1625, 1616), (1616, 1625, 1624, 1617), (1617, 1624, 1623, 1618), (1618, 1623, 1622, 1619), (1619, 1622, 1621, 1620), (788, 1429, 1605, 1635), (1635, 1605, 1604, 1634), (1634, 1604, 1603, 1633), (1633, 1603, 1602, 1632), (1632, 1602, 1601, 1631), (1631, 1601, 1600, 1630), (1630, 1600, 1599, 1629), (1629, 1599, 1598, 1628), (1628, 1598, 1597, 1627), (1627, 1597, 1596, 1626), (1626, 1596, 1595, 1625), (1625, 1595, 1594, 1624), (1624, 1594, 1593, 1623), (1623, 1593, 1592, 1622), (1622, 1592, 1591, 1621), (474, 186, 1606, 1576), (1576, 1606, 1607, 1577), (1577, 1607, 1608, 1578), (1578, 1608, 1609, 1579), (1579, 1609, 1610, 1580), (1580, 1610, 1611, 1581), (1581, 1611, 1612, 1582), (1582, 1612, 1613, 1583), (1583, 1613, 1614, 1584), (1584, 1614, 1615, 1585), (1585, 1615, 1616, 1586), (1586, 1616, 1617, 1587), (1587, 1617, 1618, 1588), (1588, 1618, 1619, 1589), (1589, 1619, 1620, 1590), (1429, 474, 1576, 1605), (1605, 1576, 1577, 1604), (1604, 1577, 1578, 1603), (1603, 1578, 1579, 1602), (1602, 1579, 1580, 1601), (1601, 1580, 1581, 1600), (1600, 1581, 1582, 1599), (1599, 1582, 1583, 1598), (1598, 1583, 1584, 1597), (1597, 1584, 1585, 1596), (1596, 1585, 1586, 1595), (1595, 1586, 1587, 1594), (1594, 1587, 1588, 1593), (1593, 1588, 1589, 1592), (1592, 1589, 1590, 1591)])
me_cube_001.polygons.foreach_set('use_smooth', [True] * 1634)
me_cube_001.use_remesh_preserve_volume = False
me_cube_001.use_remesh_preserve_attributes = False
me_cube_001.use_mirror_vertex_groups = False
me_cube_001.update()

# ---- objects
ob_cube = bpy.data.objects.new('Cube', me_cube_001)

# ---- transforms, parenting, visibility, modifiers, constraints
ob_cube.location = (0.0, 0.0, 0.0)
ob_cube.scale = (2.471, 4.634, 1.716)
ob_cube.lineart.crease_threshold = 0.0

# ---- collection membership
col_collection_1.objects.link(ob_cube)

# ---- scene / render settings (as saved in the file)
scene.frame_start = 1; scene.frame_end = 250; scene.frame_set(1)
scene.render.engine = 'BLENDER_EEVEE_NEXT'
scene.render.resolution_percentage = 50
scene.render.dither_intensity = 0.0
scene.cycles.use_denoising = False
scene.cycles.samples = 10
scene.cycles.sampling_pattern = 'TABULATED_SOBOL'
scene.cycles.light_sampling_threshold = 0.0
scene.cycles.use_adaptive_sampling = False
scene.cycles.use_light_tree = False
scene.cycles.blur_glossy = 0.0
scene.cycles.pixel_filter_type = 'GAUSSIAN'
scene.cycles.sample_clamp_indirect = 0.0
scene.view_settings.view_transform = 'Standard'
bpy.context.view_layer.update()

# ---- added for rendering (the .blend has no active camera and no usable light): camera, sun
cam_auto = bpy.data.cameras.new('AutoCamera')
cam_auto.lens = 50.0
cam_auto.sensor_width = 36.0
cam_auto.clip_end = 1000.0
ob_auto_camera = bpy.data.objects.new('AutoCamera', cam_auto)
scene.collection.objects.link(ob_auto_camera)
ob_auto_camera.location = (50.7506, -39.7406, 41.0977)
ob_auto_camera.rotation_euler = (1.09748, -7.21219e-08, 0.694738)
scene.camera = ob_auto_camera
light_auto_sun = bpy.data.lights.new('AutoSun', 'SUN')
light_auto_sun.energy = 3.0
light_auto_sun.angle = 0.0523599
ob_auto_sun = bpy.data.objects.new('AutoSun', light_auto_sun)
scene.collection.objects.link(ob_auto_sun)
ob_auto_sun.rotation_euler = (0.872665, 0.174533, 0.523599)
bpy.context.view_layer.update()
